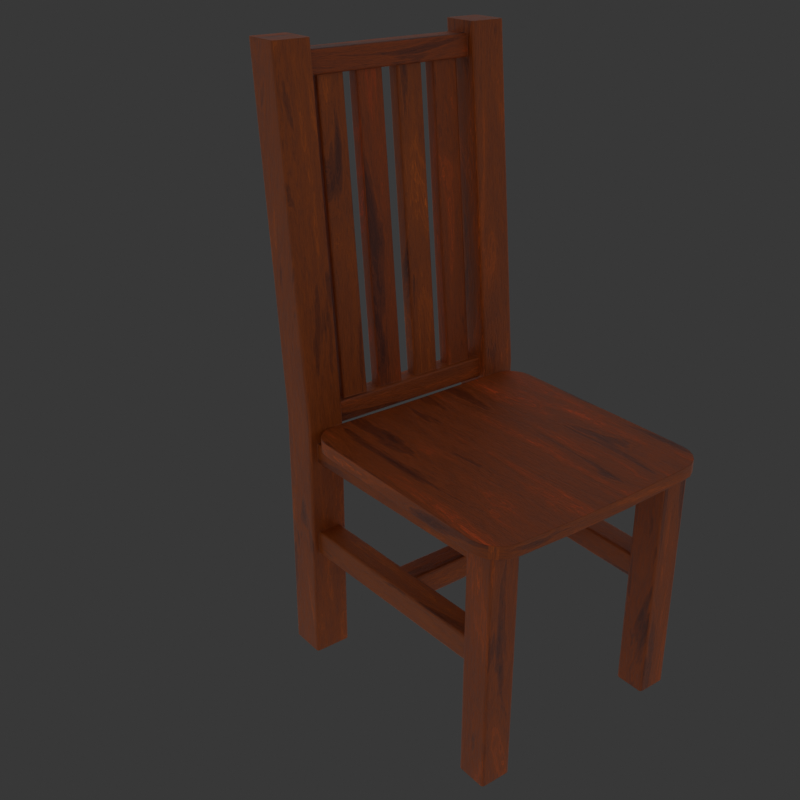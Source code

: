 # Source: chair.blend  (saved by Blender 4.2.66; exported with 4.5.12 LTS)
import bpy
from mathutils import Matrix  # noqa: F401  (used for matrix-valued properties, if any)

bpy.ops.wm.read_factory_settings(use_empty=True)
scene = bpy.context.scene
scene.name = 'Scene'

# ---- collections
col_lighting = bpy.data.collections.new('Lighting'); scene.collection.children.link(col_lighting)
col_cameras = bpy.data.collections.new('Cameras'); scene.collection.children.link(col_cameras)
col_backdrops___reference = bpy.data.collections.new('Backdrops / Reference'); scene.collection.children.link(col_backdrops___reference)
col_control = bpy.data.collections.new('Control'); scene.collection.children.link(col_control)
col_scene = bpy.data.collections.new('Scene'); scene.collection.children.link(col_scene)

# ---- images (referenced by path relative to the original .blend; pixels are not part of the script)
import os
ASSET_DIR = os.environ.get("B2B_ASSET_DIR", "")  # directory of the original .blend (textures are referenced by path, not embedded)
HERE = os.path.dirname(os.path.abspath(__file__))  # packed textures are extracted next to this script under _unpacked/

def load_image(name, relpath, width, height, colorspace="sRGB"):
    """Load a texture the original file referenced (path relative to the .blend, or extracted next to this script)."""
    p = next((c for c in (os.path.join(HERE, relpath), os.path.join(ASSET_DIR, relpath)) if relpath and os.path.exists(c)), "")
    if p:
        img = bpy.data.images.load(p, check_existing=True)
        img.name = name
    else:  # same state as the original file: an image datablock whose file is absent (Cycles renders it pink)
        img = bpy.data.images.new(name, width, height)
        img.source = "FILE"
        img.filepath = "//" + (relpath or name)
    img.colorspace_settings.name = colorspace
    return img
img_chair_albedo_png = load_image('chair_albedo.png', 'chair_albedo.png', 1024, 1024, 'sRGB')
img_chair_roughness_png = load_image('chair_roughness.png', 'chair_roughness.png', 1024, 1024, 'sRGB')
img_chair_occlusion_png = load_image('chair_occlusion.png', 'chair_occlusion.png', 1024, 1024, 'sRGB')
img_chair_normal_png = load_image('chair_normal.png', 'chair_normal.png', 1024, 1024, 'Non-Color')

# ---- materials (node trees are filled in below, after node groups)
mat_acasia_wood = bpy.data.materials.new('Acasia Wood')

# ---- node groups
ng_acasia_wood = bpy.data.node_groups.new('Acasia Wood', 'ShaderNodeTree')
_s = ng_acasia_wood.interface.new_socket(name='BSDF', in_out='OUTPUT', socket_type='NodeSocketShader')
_s = ng_acasia_wood.interface.new_socket(name='Base Color', in_out='OUTPUT', socket_type='NodeSocketColor')
_s.default_value = (0.0, 0.0, 0.0, 0.0)
_s = ng_acasia_wood.interface.new_socket(name='Roughness', in_out='OUTPUT', socket_type='NodeSocketFloat')
_s = ng_acasia_wood.interface.new_socket(name='Normal', in_out='OUTPUT', socket_type='NodeSocketVector')
_s = ng_acasia_wood.interface.new_socket(name='Scale', in_out='INPUT', socket_type='NodeSocketFloat')
_s.default_value = 1.0
_s.min_value = -1e+04
_s.max_value = 1e+04
_s = ng_acasia_wood.interface.new_socket(name='Roughness Min', in_out='INPUT', socket_type='NodeSocketFloat')
_s.default_value = 0.26
_s.min_value = -1e+04
_s.max_value = 1e+04
_s = ng_acasia_wood.interface.new_socket(name='Roughness Max', in_out='INPUT', socket_type='NodeSocketFloat')
_s.default_value = 0.64
_s.min_value = -1e+04
_s.max_value = 1e+04
_s = ng_acasia_wood.interface.new_socket(name='Seed', in_out='INPUT', socket_type='NodeSocketFloat')
_s.min_value = -1000.0
_s.max_value = 1000.0
_N = ng_acasia_wood.nodes; _L = ng_acasia_wood.links
n0 = _N.new('NodeReroute'); n0.name = 'Reroute'; n0.location = (-1431, -368)
n0.width = 16
n0.socket_idname = 'NodeSocketVector'
n1 = _N.new('ShaderNodeMix'); n1.name = 'Mix.008'; n1.location = (683, -6)
n1.data_type = 'RGBA'
n1.blend_type = 'MULTIPLY'
n1.inputs[0].default_value = 1.0
n2 = _N.new('ShaderNodeVectorMath'); n2.name = 'Vector Math.025'; n2.location = (-661, -106)
n2.operation = 'MULTIPLY'
n2.inputs[1].default_value = (50.0, 1.0, 1.0)
n3 = _N.new('ShaderNodeTexNoise'); n3.name = 'Noise Texture.001'; n3.location = (-381, -86)
n3.inputs[2].default_value = 20.0
n3.inputs[4].default_value = 0.4333
n3.inputs[8].default_value = 1.2
n4 = _N.new('ShaderNodeBump'); n4.name = 'Bump.001'; n4.location = (908, -53)
n4.inputs[0].default_value = 0.2
n4.inputs[2].default_value = 1.0
n5 = _N.new('ShaderNodeMix'); n5.name = 'Mix.004'; n5.location = (-135, 268)
n5.data_type = 'RGBA'
n5.inputs[0].default_value = 0.87
n6 = _N.new('ShaderNodeValToRGB'); n6.name = 'ColorRamp.001'; n6.location = (-173, -1)
while len(n6.color_ramp.elements) > 1: n6.color_ramp.elements.remove(n6.color_ramp.elements[-1])
n6.color_ramp.elements[0].position = 0.4545; n6.color_ramp.elements[0].color = (1.0, 1.0, 1.0, 1.0)
_e = n6.color_ramp.elements.new(0.6818); _e.color = (0.0, 0.0, 0.0, 1.0)
n7 = _N.new('ShaderNodeMix'); n7.name = 'Mix.007'; n7.location = (759, 347)
n7.data_type = 'RGBA'
n7.blend_type = 'MULTIPLY'
n7.inputs[0].default_value = 0.5083
n8 = _N.new('ShaderNodeTexNoise'); n8.name = 'Noise Texture'; n8.location = (-880, 90)
n8.noise_dimensions = '4D'
n8.inputs[2].default_value = 7.0
n8.inputs[3].default_value = 7.8
n8.inputs[4].default_value = 0.55
n8.inputs[8].default_value = 1.2
n9 = _N.new('ShaderNodeTexNoise'); n9.name = 'Musgrave Texture'; n9.location = (-539, 298)
n9.width = 150
n9.normalize = False
n9.inputs[3].default_value = 4.0
n9.inputs[4].default_value = 0.9561
n10 = _N.new('ShaderNodeBsdfPrincipled'); n10.name = 'Principled BSDF.001'; n10.location = (1289, 323)
n10.distribution = 'GGX'
n10.subsurface_method = 'RANDOM_WALK_SKIN'
n10.inputs[3].default_value = 1.45
n10.inputs[27].default_value = (0.0, 0.0, 0.0, 1.0)
n10.inputs[28].default_value = 1.0
n11 = _N.new('ShaderNodeVectorMath'); n11.name = 'Vector Math.024'; n11.location = (-1311, 53)
n11.operation = 'MULTIPLY'
n11.inputs[1].default_value = (1.0, 0.15, 0.15)
n12 = _N.new('ShaderNodeVectorMath'); n12.name = 'Vector Math.014'; n12.location = (-1091, 68)
n12.inputs[1].default_value = (3.63, 3.73, 12.43)
n13 = _N.new('NodeGroupOutput'); n13.name = 'Group Output'; n13.location = (1736, 0)
n14 = _N.new('ShaderNodeVectorMath'); n14.name = 'Vector Math'; n14.location = (-1641, -273)
n14.operation = 'SCALE'
n15 = _N.new('ShaderNodeMapRange'); n15.name = 'Map Range.002'; n15.location = (960, 200)
n16 = _N.new('ShaderNodeMath'); n16.name = 'Math'; n16.location = (754, -236)
n16.operation = 'DIVIDE'
n16.inputs[0].default_value = 0.1
n17 = _N.new('ShaderNodeHueSaturation'); n17.name = 'Hue Saturation Value'; n17.location = (958, 383)
n17.inputs[1].default_value = 1.3
n18 = _N.new('ShaderNodeValToRGB'); n18.name = 'ColorRamp'; n18.location = (153, 431)
n18.color_ramp.interpolation = 'EASE'
while len(n18.color_ramp.elements) > 1: n18.color_ramp.elements.remove(n18.color_ramp.elements[-1])
n18.color_ramp.elements[0].position = 0.0; n18.color_ramp.elements[0].color = (0.08022, 0.0379, 0.02519, 1.0)
_e = n18.color_ramp.elements.new(0.185); _e.color = (0.09459, 0.0189, 0.008305, 1.0)
_e = n18.color_ramp.elements.new(0.4752); _e.color = (0.3115, 0.0679, 0.01965, 1.0)
_e = n18.color_ramp.elements.new(0.7871); _e.color = (0.95, 0.1317, 0.05073, 1.0)
n19 = _N.new('NodeGroupInput'); n19.name = 'Group Input'; n19.location = (-1966, -239)
n20 = _N.new('ShaderNodeValToRGB'); n20.name = 'ColorRamp.002'; n20.location = (153, 658)
n20.color_ramp.interpolation = 'EASE'
while len(n20.color_ramp.elements) > 1: n20.color_ramp.elements.remove(n20.color_ramp.elements[-1])
n20.color_ramp.elements[0].position = 0.0; n20.color_ramp.elements[0].color = (0.08022, 0.03955, 0.02519, 1.0)
_e = n20.color_ramp.elements.new(0.185); _e.color = (0.12, 0.02727, 0.01054, 1.0)
_e = n20.color_ramp.elements.new(0.4752); _e.color = (0.3515, 0.0865, 0.02217, 1.0)
_e = n20.color_ramp.elements.new(0.7871); _e.color = (1.0, 0.278, 0.05, 1.0)
n21 = _N.new('ShaderNodeMix'); n21.name = 'Mix'; n21.location = (569, 663)
n21.data_type = 'RGBA'
n22 = _N.new('NodeReroute'); n22.name = 'Reroute.001'; n22.location = (50, 406)
n22.width = 16
n23 = _N.new('ShaderNodeBevel'); n23.name = 'Bevel'; n23.location = (935, -244)
n23.samples = 32
n23.inputs[0].default_value = 0.0025
n24 = _N.new('ShaderNodeNewGeometry'); n24.name = 'Geometry'; n24.location = (281, 948)
n25 = _N.new('ShaderNodeTexCoord'); n25.name = 'Texture Coordinate'; n25.location = (-1929, 22)
_L.new(n14.outputs[0], n0.inputs[0])
_L.new(n12.outputs[0], n8.inputs[0])
_L.new(n8.outputs[0], n9.inputs[0])
_L.new(n9.outputs[0], n5.inputs[6])
_L.new(n8.outputs[0], n5.inputs[7])
_L.new(n0.outputs[0], n11.inputs[0])
_L.new(n22.outputs[0], n18.inputs[0])
_L.new(n17.outputs[0], n10.inputs[0])
_L.new(n2.outputs[0], n3.inputs[0])
_L.new(n0.outputs[0], n2.inputs[0])
_L.new(n3.outputs[0], n6.inputs[0])
_L.new(n6.outputs[0], n7.inputs[7])
_L.new(n1.outputs[2], n4.inputs[3])
_L.new(n4.outputs[0], n10.inputs[5])
_L.new(n5.outputs[2], n1.inputs[6])
_L.new(n6.outputs[0], n1.inputs[7])
_L.new(n15.outputs[0], n10.inputs[2])
_L.new(n1.outputs[2], n15.inputs[0])
_L.new(n11.outputs[0], n12.inputs[0])
_L.new(n19.outputs[0], n14.inputs[3])
_L.new(n19.outputs[1], n15.inputs[3])
_L.new(n19.outputs[2], n15.inputs[4])
_L.new(n19.outputs[0], n16.inputs[1])
_L.new(n16.outputs[0], n4.inputs[1])
_L.new(n10.outputs[0], n13.inputs[0])
_L.new(n7.outputs[2], n17.inputs[4])
_L.new(n19.outputs[3], n8.inputs[1])
_L.new(n18.outputs[0], n21.inputs[7])
_L.new(n21.outputs[2], n7.inputs[6])
_L.new(n20.outputs[0], n21.inputs[6])
_L.new(n22.outputs[0], n20.inputs[0])
_L.new(n5.outputs[2], n22.inputs[0])
_L.new(n17.outputs[0], n13.inputs[1])
_L.new(n15.outputs[0], n13.inputs[2])
_L.new(n23.outputs[0], n4.inputs[4])
_L.new(n4.outputs[0], n13.inputs[3])
_L.new(n24.outputs[8], n21.inputs[0])
_L.new(n25.outputs[2], n14.inputs[0])
n13.is_active_output = True
ng_custom_sky = bpy.data.node_groups.new('Custom Sky', 'ShaderNodeTree')
_s = ng_custom_sky.interface.new_socket(name='Shader', in_out='OUTPUT', socket_type='NodeSocketShader')
_s = ng_custom_sky.interface.new_socket(name='Lighting Color', in_out='INPUT', socket_type='NodeSocketColor')
_s.default_value = (1.0, 1.0, 1.0, 1.0)
_s.hide_value = True
_s = ng_custom_sky.interface.new_socket(name='Lighting Strength', in_out='INPUT', socket_type='NodeSocketFloat')
_s.default_value = 0.125
_s.min_value = -100.0
_s.max_value = 100.0
_s = ng_custom_sky.interface.new_socket(name='Fac Unique Onscreen BG ', in_out='INPUT', socket_type='NodeSocketFloat')
_s.default_value = 1.0
_s.min_value = 0.0
_s.max_value = 2.0
_s = ng_custom_sky.interface.new_socket(name='Onscreen Color', in_out='INPUT', socket_type='NodeSocketColor')
_s.default_value = (0.03956, 0.03956, 0.03956, 1.0)
_s = ng_custom_sky.interface.new_socket(name='Onscreen Strength', in_out='INPUT', socket_type='NodeSocketFloat')
_s.default_value = 1.0
_s.min_value = 0.0
_s.max_value = 1.0
_N = ng_custom_sky.nodes; _L = ng_custom_sky.links
n0 = _N.new('NodeFrame'); n0.name = 'Frame.001'; n0.location = (-540, 600)
n0.label = '"Unique Onscreen Background > 1" Logic'
n0.width = 563
n1 = _N.new('NodeGroupOutput'); n1.name = 'Group Output'; n1.location = (300, 20)
n2 = _N.new('ShaderNodeMixShader'); n2.name = 'Mix Shader'; n2.location = (60, 60)
n3 = _N.new('NodeGroupInput'); n3.name = 'Group Input'; n3.location = (-340, 40)
n4 = _N.new('ShaderNodeBackground'); n4.name = 'Background'; n4.location = (-120, 60)
n5 = _N.new('ShaderNodeBackground'); n5.name = 'Background.001'; n5.location = (-120, -40)
n5.label = 'Onscreen Background'
n6 = _N.new('ShaderNodeLightPath'); n6.name = 'Light Path.001'; n6.location = (30, -390)
n7 = _N.new('ShaderNodeLightPath'); n7.name = 'Light Path'; n7.location = (30, -330)
n8 = _N.new('ShaderNodeMath'); n8.name = 'Math.001'; n8.location = (190, -290)
n8.use_clamp = True
n9 = _N.new('ShaderNodeMath'); n9.name = 'Math.002'; n9.location = (210, -30)
n9.operation = 'GREATER_THAN'
n9.use_clamp = True
n9.inputs[1].default_value = 1.0
n10 = _N.new('ShaderNodeLightPath'); n10.name = 'Light Path.002'; n10.location = (43, -244)
n11 = _N.new('ShaderNodeMix'); n11.name = 'Mix.001'; n11.location = (389, -94)
n12 = _N.new('ShaderNodeMath'); n12.name = 'Math'; n12.location = (393, -301)
n12.operation = 'MULTIPLY'
n13 = _N.new('NodeGroupInput'); n13.name = 'Group Input.001'; n13.location = (60, -30)
n6.parent = n0
n7.parent = n0
n8.parent = n0
n9.parent = n0
n10.parent = n0
n11.parent = n0
n12.parent = n0
n13.parent = n0
_L.new(n5.outputs[0], n2.inputs[2])
_L.new(n4.outputs[0], n2.inputs[1])
_L.new(n3.outputs[0], n4.inputs[0])
_L.new(n2.outputs[0], n1.inputs[0])
_L.new(n12.outputs[0], n2.inputs[0])
_L.new(n3.outputs[2], n12.inputs[1])
_L.new(n3.outputs[1], n4.inputs[1])
_L.new(n3.outputs[3], n5.inputs[0])
_L.new(n3.outputs[4], n5.inputs[1])
_L.new(n7.outputs[0], n8.inputs[0])
_L.new(n6.outputs[5], n8.inputs[1])
_L.new(n13.outputs[2], n9.inputs[0])
_L.new(n9.outputs[0], n11.inputs[0])
_L.new(n10.outputs[0], n11.inputs[2])
_L.new(n8.outputs[0], n11.inputs[3])
_L.new(n11.outputs[0], n12.inputs[0])
n1.is_active_output = True
ng_smooth_by_angle = bpy.data.node_groups.new('Smooth by Angle', 'GeometryNodeTree')
_s = ng_smooth_by_angle.interface.new_socket(name='Mesh', in_out='OUTPUT', socket_type='NodeSocketGeometry')
_s = ng_smooth_by_angle.interface.new_socket(name='Mesh', in_out='INPUT', socket_type='NodeSocketGeometry')
_s = ng_smooth_by_angle.interface.new_socket(name='Angle', in_out='INPUT', socket_type='NodeSocketFloat')
_s.subtype = 'ANGLE'
_s.default_value = 0.5236
_s.min_value = 0.0
_s.max_value = 3.142
_s.description = 'Maximum face angle for smooth edges'
_s = ng_smooth_by_angle.interface.new_socket(name='Ignore Sharpness', in_out='INPUT', socket_type='NodeSocketBool')
_s.force_non_field = True
ng_smooth_by_angle.description = 'Set the sharpness of mesh edges based on the angle between the neighboring faces'
ng_smooth_by_angle.is_modifier = True
_N = ng_smooth_by_angle.nodes; _L = ng_smooth_by_angle.links
n0 = _N.new('GeometryNodeSetShadeSmooth'); n0.name = 'Set Shade Smooth'; n0.location = (120, -80)
n0.domain = 'EDGE'
n1 = _N.new('GeometryNodeSetShadeSmooth'); n1.name = 'Set Shade Smooth.001'; n1.location = (300, -80)
n2 = _N.new('NodeGroupOutput'); n2.name = 'Group Output'; n2.location = (480, -80)
n3 = _N.new('GeometryNodeInputMeshEdgeAngle'); n3.name = 'Edge Angle'; n3.location = (-440, -240)
n4 = _N.new('NodeGroupInput'); n4.name = 'Group Input'; n4.location = (-80, -80)
n5 = _N.new('GeometryNodeInputEdgeSmooth'); n5.name = 'Is Edge Smooth'; n5.location = (-260, -120)
n6 = _N.new('GeometryNodeInputShadeSmooth'); n6.name = 'Is Shade Smooth'; n6.location = (-440, -397)
n7 = _N.new('FunctionNodeCompare'); n7.name = 'Compare'; n7.location = (-260, -260)
n7.operation = 'LESS_EQUAL'
n7.inputs[6].default_value = (0.0, 0.0, 0.0, 0.0)
n7.inputs[7].default_value = (0.0, 0.0, 0.0, 0.0)
n8 = _N.new('FunctionNodeBooleanMath'); n8.name = 'Boolean Math.001'; n8.location = (-80, -260)
n9 = _N.new('NodeGroupInput'); n9.name = 'Group Input.001'; n9.location = (-440, -329)
n10 = _N.new('NodeGroupInput'); n10.name = 'Group Input.002'; n10.location = (-259, -189)
n11 = _N.new('FunctionNodeBooleanMath'); n11.name = 'Boolean Math'; n11.location = (-80, -149)
n11.operation = 'OR'
n12 = _N.new('FunctionNodeBooleanMath'); n12.name = 'Boolean Math.002'; n12.location = (-260, -380)
n12.operation = 'OR'
n13 = _N.new('NodeGroupInput'); n13.name = 'Group Input.003'; n13.location = (-440, -460)
_L.new(n3.outputs[0], n7.inputs[0])
_L.new(n1.outputs[0], n2.inputs[0])
_L.new(n9.outputs[1], n7.inputs[1])
_L.new(n7.outputs[0], n8.inputs[0])
_L.new(n4.outputs[0], n0.inputs[0])
_L.new(n0.outputs[0], n1.inputs[0])
_L.new(n8.outputs[0], n0.inputs[2])
_L.new(n10.outputs[2], n11.inputs[1])
_L.new(n5.outputs[0], n11.inputs[0])
_L.new(n11.outputs[0], n0.inputs[1])
_L.new(n13.outputs[2], n12.inputs[1])
_L.new(n6.outputs[0], n12.inputs[0])
_L.new(n12.outputs[0], n8.inputs[1])
n2.is_active_output = True

# ---- material node trees
mat_acasia_wood.use_nodes = True; mat_acasia_wood.node_tree.nodes.clear()
_N = mat_acasia_wood.node_tree.nodes; _L = mat_acasia_wood.node_tree.links
n0 = _N.new('ShaderNodeGroup'); n0.name = 'Group.006'; n0.location = (0, 1100)
n0.width = 208
n0.node_tree = ng_acasia_wood
n0.inputs[0].default_value = 5.0
n0.inputs[1].default_value = 0.4
n0.inputs[2].default_value = 0.9
n0.inputs[3].default_value = 0.0
n1 = _N.new('ShaderNodeOutputMaterial'); n1.name = 'Material Output.001'; n1.location = (380, 1020)
n2 = _N.new('ShaderNodeTexImage'); n2.name = 'Image Texture'; n2.location = (-460, 800)
n2.hide = True
n2.image = img_chair_albedo_png
n3 = _N.new('ShaderNodeTexImage'); n3.name = 'Image Texture.001'; n3.location = (-460, 760)
n3.hide = True
n3.image = img_chair_roughness_png
n4 = _N.new('ShaderNodeTexImage'); n4.name = 'Image Texture.002'; n4.location = (-460, 720)
n4.hide = True
n4.image = img_chair_occlusion_png
n5 = _N.new('ShaderNodeTexImage'); n5.name = 'Image Texture.003'; n5.location = (-460, 680)
n5.hide = True
n5.image = img_chair_normal_png
n6 = _N.new('ShaderNodeBsdfPrincipled'); n6.name = 'Principled BSDF.001'; n6.location = (0, 860)
n7 = _N.new('ShaderNodeNormalMap'); n7.name = 'Normal Map'; n7.location = (-180, 640)
_L.new(n2.outputs[0], n6.inputs[0])
_L.new(n3.outputs[0], n6.inputs[2])
_L.new(n5.outputs[0], n7.inputs[1])
_L.new(n7.outputs[0], n6.inputs[5])
_L.new(n0.outputs[0], n1.inputs[0])
n1.is_active_output = True

# ---- world
world_world = bpy.data.worlds.new('World'); scene.world = world_world
world_world.use_nodes = True; world_world.node_tree.nodes.clear()
_N = world_world.node_tree.nodes; _L = world_world.node_tree.links
n0 = _N.new('ShaderNodeOutputWorld'); n0.name = 'World Output'; n0.location = (220, 280)
n1 = _N.new('ShaderNodeMix'); n1.name = 'Mix.001'; n1.location = (-40, 360)
n1.label = '0 = OFF'
n1.width = 100
n1.hide = True
n2 = _N.new('ShaderNodeMix'); n2.name = 'Mix.002'; n2.location = (80, 360)
n2.label = '1 = ON'
n2.width = 100
n2.hide = True
n3 = _N.new('ShaderNodeMix'); n3.name = 'Mix.003'; n3.location = (-40, 320)
n3.label = '2 = ON & AFFECTS REFLECTIONS'
n3.width = 228
n3.hide = True
n4 = _N.new('ShaderNodeMix'); n4.name = 'Mix'; n4.location = (-40, 400)
n4.label = 'Mix Unique Onscreen VALUE KEY'
n4.width = 228
n4.hide = True
n5 = _N.new('ShaderNodeGroup'); n5.name = 'Group'; n5.location = (-40, 280)
n5.width = 220
n5.node_tree = ng_custom_sky
n5.inputs[0].default_value = (1.0, 1.0, 1.0, 1.0)
n5.inputs[1].default_value = 0.25
n5.inputs[2].default_value = 1.0
n5.inputs[3].default_value = (0.03956, 0.03956, 0.03956, 1.0)
n5.inputs[4].default_value = 1.0
_L.new(n5.outputs[0], n0.inputs[0])
n0.is_active_output = True
world_world.color = (0.05088, 0.05088, 0.05088)
world_world.use_sun_shadow = False
world_world.sun_shadow_jitter_overblur = 0.0

# ---- cameras
cam_camera = bpy.data.cameras.new('Camera')
cam_camera.show_background_images = True

# ---- lights
light_point = bpy.data.lights.new('Point', 'POINT')
light_point.shadow_soft_size = 0.025

# ---- meshes
me_basic_wood_chair = bpy.data.meshes.new('basic wood chair')
me_basic_wood_chair.from_pydata([(-0.144, 0.2241, 4.768e-08), (-0.14, 0.2201, 4.768e-08), (-0.1412, 0.2229, 4.768e-08), (-0.2, 0.2201, 4.768e-08), (-0.196, 0.2241, 4.768e-08), (-0.1988, 0.2229, 4.768e-08), (-0.14, 0.1681, 4.768e-08), (-0.144, 0.1641, 4.768e-08), (-0.1412, 0.1653, 4.768e-08), (-0.196, 0.1641, 4.768e-08), (-0.2, 0.1681, 4.768e-08), (-0.1988, 0.1653, 4.768e-08), (-0.144, 0.1641, 0.4036), (-0.14, 0.1681, 0.4036), (-0.1412, 0.1653, 0.4036), (-0.14, 0.2201, 0.4036), (-0.144, 0.2241, 0.4036), (-0.1412, 0.2229, 0.4036), (-0.2, 0.2201, 0.4036), (-0.196, 0.2241, 0.4036), (-0.1988, 0.2229, 0.4036), (-0.196, 0.1641, 0.4036), (-0.2, 0.1681, 0.4036), (-0.1988, 0.1653, 0.4036), (-0.2, 0.2215, 0.9374), (-0.196, 0.2175, 0.9374), (-0.1988, 0.2187, 0.9374), (-0.196, 0.2775, 0.9374), (-0.2, 0.2735, 0.9374), (-0.1988, 0.2763, 0.9374), (-0.14, 0.2735, 0.9374), (-0.144, 0.2775, 0.9374), (-0.1412, 0.2763, 0.9374), (-0.144, 0.2175, 0.9374), (-0.14, 0.2215, 0.9374), (-0.1412, 0.2187, 0.9374), (-0.08335, 0.207, 0.4207), (-0.07935, 0.203, 0.4207), (-0.08052, 0.2058, 0.4207), (-0.1237, 0.203, 0.4207), (-0.1197, 0.207, 0.4207), (-0.1225, 0.2058, 0.4207), (-0.07935, 0.1886, 0.4207), (-0.08335, 0.1846, 0.4207), (-0.08052, 0.1858, 0.4207), (-0.1197, 0.1846, 0.4207), (-0.1237, 0.1886, 0.4207), (-0.1225, 0.1858, 0.4207), (-0.08335, 0.2317, 0.8913), (-0.07935, 0.2357, 0.8913), (-0.08052, 0.2328, 0.8913), (-0.07935, 0.2501, 0.8913), (-0.08335, 0.2541, 0.8913), (-0.08052, 0.2529, 0.8913), (-0.1197, 0.2541, 0.8913), (-0.1237, 0.2501, 0.8913), (-0.1225, 0.2529, 0.8913), (-0.1237, 0.2357, 0.8913), (-0.1197, 0.2317, 0.8913), (-0.1225, 0.2328, 0.8913), (-0.0169, 0.207, 0.4207), (-0.0129, 0.203, 0.4207), (-0.01407, 0.2058, 0.4207), (-0.05721, 0.203, 0.4207), (-0.05321, 0.207, 0.4207), (-0.05604, 0.2058, 0.4207), (-0.0129, 0.1886, 0.4207), (-0.0169, 0.1846, 0.4207), (-0.01407, 0.1858, 0.4207), (-0.05321, 0.1846, 0.4207), (-0.05721, 0.1886, 0.4207), (-0.05604, 0.1858, 0.4207), (-0.0169, 0.2317, 0.8913), (-0.0129, 0.2357, 0.8913), (-0.01407, 0.2328, 0.8913), (-0.0129, 0.2501, 0.8913), (-0.0169, 0.2541, 0.8913), (-0.01407, 0.2529, 0.8913), (-0.05321, 0.2541, 0.8913), (-0.05721, 0.2501, 0.8913), (-0.05604, 0.2529, 0.8913), (-0.05721, 0.2357, 0.8913), (-0.05321, 0.2317, 0.8913), (-0.05604, 0.2328, 0.8913), (0.14, 0.2201, 4.768e-08), (0.144, 0.2241, 4.768e-08), (0.1412, 0.2229, 4.768e-08), (0.196, 0.2241, 4.768e-08), (0.2, 0.2201, 4.768e-08), (0.1988, 0.2229, 4.768e-08), (0.144, 0.1641, 4.768e-08), (0.14, 0.1681, 4.768e-08), (0.1412, 0.1653, 4.768e-08), (0.2, 0.1681, 4.768e-08), (0.196, 0.1641, 4.768e-08), (0.1988, 0.1653, 4.768e-08), (0.14, 0.1681, 0.4036), (0.144, 0.1641, 0.4036), (0.1412, 0.1653, 0.4036), (0.144, 0.2241, 0.4036), (0.14, 0.2201, 0.4036), (0.1412, 0.2229, 0.4036), (0.196, 0.2241, 0.4036), (0.2, 0.2201, 0.4036), (0.1988, 0.2229, 0.4036), (0.2, 0.1681, 0.4036), (0.196, 0.1641, 0.4036), (0.1988, 0.1653, 0.4036), (0.196, 0.2175, 0.9374), (0.2, 0.2215, 0.9374), (0.1988, 0.2187, 0.9374), (0.2, 0.2735, 0.9374), (0.196, 0.2775, 0.9374), (0.1988, 0.2763, 0.9374), (0.144, 0.2775, 0.9374), (0.14, 0.2735, 0.9374), (0.1412, 0.2763, 0.9374), (0.14, 0.2215, 0.9374), (0.144, 0.2175, 0.9374), (0.1412, 0.2187, 0.9374), (0.07935, 0.203, 0.4207), (0.08335, 0.207, 0.4207), (0.08052, 0.2058, 0.4207), (0.1197, 0.207, 0.4207), (0.1237, 0.203, 0.4207), (0.1225, 0.2058, 0.4207), (0.08335, 0.1846, 0.4207), (0.07935, 0.1886, 0.4207), (0.08052, 0.1858, 0.4207), (0.1237, 0.1886, 0.4207), (0.1197, 0.1846, 0.4207), (0.1225, 0.1858, 0.4207), (0.07935, 0.2357, 0.8913), (0.08335, 0.2317, 0.8913), (0.08052, 0.2328, 0.8913), (0.08335, 0.2541, 0.8913), (0.07935, 0.2501, 0.8913), (0.08052, 0.2529, 0.8913), (0.1237, 0.2501, 0.8913), (0.1197, 0.2541, 0.8913), (0.1225, 0.2529, 0.8913), (0.1197, 0.2317, 0.8913), (0.1237, 0.2357, 0.8913), (0.1225, 0.2328, 0.8913), (0.0129, 0.203, 0.4207), (0.0169, 0.207, 0.4207), (0.01407, 0.2058, 0.4207), (0.05321, 0.207, 0.4207), (0.05721, 0.203, 0.4207), (0.05604, 0.2058, 0.4207), (0.0169, 0.1846, 0.4207), (0.0129, 0.1886, 0.4207), (0.01407, 0.1858, 0.4207), (0.05721, 0.1886, 0.4207), (0.05321, 0.1846, 0.4207), (0.05604, 0.1858, 0.4207), (0.0129, 0.2357, 0.8913), (0.0169, 0.2317, 0.8913), (0.01407, 0.2328, 0.8913), (0.0169, 0.2541, 0.8913), (0.0129, 0.2501, 0.8913), (0.01407, 0.2529, 0.8913), (0.05721, 0.2501, 0.8913), (0.05321, 0.2541, 0.8913), (0.05604, 0.2529, 0.8913), (0.05321, 0.2317, 0.8913), (0.05721, 0.2357, 0.8913), (0.05604, 0.2328, 0.8913), (-0.05, 0.1641, 0.3913), (-0.15, 0.1641, 0.3925), (-0.15, -0.2359, 0.3922), (-0.05, -0.2359, 0.3891), (-0.15, 0.1641, 0.3725), (-0.05, 0.1641, 0.3713), (-0.15, -0.2359, 0.3722), (-0.05, -0.2359, 0.3691), (-0.2, -0.0359, 0.3936), (-0.05, -0.0359, 0.3914), (-0.15, -0.0359, 0.3925), (-0.2, -0.0359, 0.3736), (-0.05, -0.0359, 0.3714), (-0.15, -0.0359, 0.3725), (-0.2, -0.1692, 0.3936), (-0.05, -0.1692, 0.3897), (-0.15, -0.1692, 0.3924), (-0.2, -0.1692, 0.3736), (-0.05, -0.1692, 0.3697), (-0.15, -0.1692, 0.3724), (-0.2, 0.1211, 0.3936), (-0.1703, 0.162, 0.393), (-0.1823, 0.1559, 0.3933), (-0.1918, 0.1464, 0.3935), (-0.1979, 0.1344, 0.3936), (-0.2, -0.1929, 0.3936), (-0.1979, -0.2062, 0.3936), (-0.1918, -0.2182, 0.3934), (-0.1823, -0.2277, 0.3931), (-0.1703, -0.2338, 0.3928), (-0.2, 0.1211, 0.3736), (-0.1979, 0.1344, 0.3736), (-0.1918, 0.1464, 0.3735), (-0.1823, 0.1559, 0.3733), (-0.1703, 0.162, 0.373), (-0.2, -0.1929, 0.3736), (-0.1703, -0.2338, 0.3727), (-0.1823, -0.2277, 0.3731), (-0.1918, -0.2182, 0.3734), (-0.1979, -0.2062, 0.3736), (0.05, 0.1641, 0.3913), (0.15, 0.1641, 0.3925), (0.15, -0.2359, 0.3922), (0.05, -0.2359, 0.3891), (0.15, 0.1641, 0.3725), (0.05, 0.1641, 0.3713), (0.15, -0.2359, 0.3722), (0.05, -0.2359, 0.3691), (0.2, -0.0359, 0.3936), (0.05, -0.0359, 0.3914), (0.15, -0.0359, 0.3925), (0.2, -0.0359, 0.3736), (0.05, -0.0359, 0.3714), (0.15, -0.0359, 0.3725), (0.2, -0.1692, 0.3936), (0.05, -0.1692, 0.3897), (0.15, -0.1692, 0.3924), (0.2, -0.1692, 0.3736), (0.05, -0.1692, 0.3697), (0.15, -0.1692, 0.3724), (0.2, 0.1211, 0.3936), (0.1703, 0.162, 0.393), (0.1823, 0.1559, 0.3933), (0.1918, 0.1464, 0.3935), (0.1979, 0.1344, 0.3936), (0.2, -0.1929, 0.3936), (0.1979, -0.2062, 0.3936), (0.1918, -0.2182, 0.3934), (0.1823, -0.2277, 0.3931), (0.1703, -0.2338, 0.3928), (0.2, 0.1211, 0.3736), (0.1979, 0.1344, 0.3736), (0.1918, 0.1464, 0.3735), (0.1823, 0.1559, 0.3733), (0.1703, 0.162, 0.373), (0.2, -0.1929, 0.3736), (0.1703, -0.2338, 0.3727), (0.1823, -0.2277, 0.3731), (0.1918, -0.2182, 0.3734), (0.1979, -0.2062, 0.3736), (0.0, -0.1692, 0.3895), (0.0, -0.2359, 0.3889), (0.0, -0.1692, 0.3695), (0.0, -0.2359, 0.3689), (0.0, 0.1641, 0.3913), (0.0, 0.1641, 0.3713), (0.0, -0.0359, 0.3714), (0.0, -0.0359, 0.3914), (-0.1572, 0.1641, 0.373), (-0.1532, 0.1641, 0.369), (-0.1543, 0.1641, 0.3718), (-0.1868, 0.1641, 0.369), (-0.1828, 0.1641, 0.373), (-0.1857, 0.1641, 0.3718), (-0.1532, 0.1641, 0.3433), (-0.1572, 0.1641, 0.3393), (-0.1543, 0.1641, 0.3405), (-0.1828, 0.1641, 0.3393), (-0.1868, 0.1641, 0.3433), (-0.1857, 0.1641, 0.3405), (-0.1472, -0.1782, 0.3393), (-0.1432, -0.1782, 0.3433), (-0.1443, -0.1782, 0.3405), (-0.1432, -0.1782, 0.369), (-0.1472, -0.1782, 0.373), (-0.1443, -0.1782, 0.3718), (-0.1728, -0.1782, 0.373), (-0.1768, -0.1782, 0.369), (-0.1757, -0.1782, 0.3718), (-0.1768, -0.1782, 0.3433), (-0.1728, -0.1782, 0.3393), (-0.1757, -0.1782, 0.3405), (-0.1405, -0.1697, 4.768e-08), (-0.1365, -0.1737, 4.768e-08), (-0.1377, -0.1708, 4.768e-08), (-0.1854, -0.1737, 4.768e-08), (-0.1814, -0.1697, 4.768e-08), (-0.1842, -0.1708, 4.768e-08), (-0.1365, -0.2145, 4.768e-08), (-0.1405, -0.2185, 4.768e-08), (-0.1377, -0.2174, 4.768e-08), (-0.1814, -0.2185, 4.768e-08), (-0.1854, -0.2145, 4.768e-08), (-0.1842, -0.2174, 4.768e-08), (-0.1405, -0.2185, 0.3729), (-0.1365, -0.2145, 0.3729), (-0.1377, -0.2174, 0.3729), (-0.1365, -0.1737, 0.3729), (-0.1405, -0.1697, 0.3729), (-0.1377, -0.1708, 0.3729), (-0.1814, -0.1697, 0.3729), (-0.1854, -0.1737, 0.3729), (-0.1842, -0.1708, 0.3729), (-0.1854, -0.2145, 0.3729), (-0.1814, -0.2185, 0.3729), (-0.1842, -0.2174, 0.3729), (-0.1858, 0.1641, 0.182), (-0.1898, 0.1641, 0.186), (-0.1886, 0.1641, 0.1832), (-0.1502, 0.1641, 0.186), (-0.1542, 0.1641, 0.182), (-0.1514, 0.1641, 0.1832), (-0.1898, 0.1641, 0.2176), (-0.1858, 0.1641, 0.2216), (-0.1886, 0.1641, 0.2205), (-0.1542, 0.1641, 0.2216), (-0.1502, 0.1641, 0.2176), (-0.1514, 0.1641, 0.2205), (-0.1767, -0.171, 0.2216), (-0.1807, -0.171, 0.2176), (-0.1796, -0.171, 0.2205), (-0.1807, -0.171, 0.186), (-0.1767, -0.171, 0.182), (-0.1796, -0.171, 0.1832), (-0.1451, -0.171, 0.182), (-0.1411, -0.171, 0.186), (-0.1423, -0.171, 0.1832), (-0.1411, -0.171, 0.2176), (-0.1451, -0.171, 0.2216), (-0.1423, -0.171, 0.2205), (-0.1451, -0.02271, 0.186), (-0.1462, 0.01688, 0.186), (-0.1451, -0.02271, 0.2176), (-0.1462, 0.01688, 0.2176), (0.1532, 0.1641, 0.369), (0.1572, 0.1641, 0.373), (0.1543, 0.1641, 0.3718), (0.1828, 0.1641, 0.373), (0.1868, 0.1641, 0.369), (0.1857, 0.1641, 0.3718), (0.1572, 0.1641, 0.3393), (0.1532, 0.1641, 0.3433), (0.1543, 0.1641, 0.3405), (0.1868, 0.1641, 0.3433), (0.1828, 0.1641, 0.3393), (0.1857, 0.1641, 0.3405), (0.1432, -0.1782, 0.3433), (0.1472, -0.1782, 0.3393), (0.1443, -0.1782, 0.3405), (0.1472, -0.1782, 0.373), (0.1432, -0.1782, 0.369), (0.1443, -0.1782, 0.3718), (0.1768, -0.1782, 0.369), (0.1728, -0.1782, 0.373), (0.1757, -0.1782, 0.3718), (0.1728, -0.1782, 0.3393), (0.1768, -0.1782, 0.3433), (0.1757, -0.1782, 0.3405), (0.1365, -0.1737, 4.768e-08), (0.1405, -0.1697, 4.768e-08), (0.1377, -0.1708, 4.768e-08), (0.1814, -0.1697, 4.768e-08), (0.1854, -0.1737, 4.768e-08), (0.1842, -0.1708, 4.768e-08), (0.1405, -0.2185, 4.768e-08), (0.1365, -0.2145, 4.768e-08), (0.1377, -0.2174, 4.768e-08), (0.1854, -0.2145, 4.768e-08), (0.1814, -0.2185, 4.768e-08), (0.1842, -0.2174, 4.768e-08), (0.1365, -0.2145, 0.3729), (0.1405, -0.2185, 0.3729), (0.1377, -0.2174, 0.3729), (0.1405, -0.1697, 0.3729), (0.1365, -0.1737, 0.3729), (0.1377, -0.1708, 0.3729), (0.1854, -0.1737, 0.3729), (0.1814, -0.1697, 0.3729), (0.1842, -0.1708, 0.3729), (0.1814, -0.2185, 0.3729), (0.1854, -0.2145, 0.3729), (0.1842, -0.2174, 0.3729), (0.1898, 0.1641, 0.186), (0.1858, 0.1641, 0.182), (0.1886, 0.1641, 0.1832), (0.1542, 0.1641, 0.182), (0.1502, 0.1641, 0.186), (0.1514, 0.1641, 0.1832), (0.1858, 0.1641, 0.2216), (0.1898, 0.1641, 0.2176), (0.1886, 0.1641, 0.2205), (0.1502, 0.1641, 0.2176), (0.1542, 0.1641, 0.2216), (0.1514, 0.1641, 0.2205), (0.1807, -0.171, 0.2176), (0.1767, -0.171, 0.2216), (0.1796, -0.171, 0.2205), (0.1767, -0.171, 0.182), (0.1807, -0.171, 0.186), (0.1796, -0.171, 0.1832), (0.1411, -0.171, 0.186), (0.1451, -0.171, 0.182), (0.1423, -0.171, 0.1832), (0.1451, -0.171, 0.2216), (0.1411, -0.171, 0.2176), (0.1423, -0.171, 0.2205), (0.1451, -0.02271, 0.186), (0.1462, 0.01688, 0.186), (0.1451, -0.02271, 0.2176), (0.1462, 0.01688, 0.2176), (0.1491, -0.02282, 0.186), (0.1502, 0.01677, 0.186), (0.1491, -0.02282, 0.2176), (0.1502, 0.01677, 0.2176), (-0.1492, -0.0187, 0.182), (-0.1491, -0.02269, 0.186), (-0.1492, -0.02152, 0.1832), (-0.1502, 0.01687, 0.186), (-0.1501, 0.01287, 0.182), (-0.1502, 0.0157, 0.1832), (-0.1491, -0.02269, 0.2176), (-0.1492, -0.0187, 0.2216), (-0.1492, -0.02152, 0.2205), (-0.1501, 0.01287, 0.2216), (-0.1502, 0.01687, 0.2176), (-0.1502, 0.0157, 0.2205), (0.1492, -0.01882, 0.182), (0.1492, -0.02164, 0.1832), (0.1501, 0.01277, 0.182), (0.1502, 0.0156, 0.1832), (0.1492, -0.01882, 0.2216), (0.1492, -0.02164, 0.2205), (0.1501, 0.01277, 0.2216), (0.1502, 0.0156, 0.2205), (-0.14, 0.2292, 0.8859), (-0.14, 0.2256, 0.8899), (-0.14, 0.2265, 0.8871), (0.14, 0.2256, 0.8899), (0.14, 0.2292, 0.8859), (0.14, 0.2265, 0.8871), (-0.14, 0.2282, 0.9161), (-0.14, 0.2326, 0.9201), (-0.14, 0.2297, 0.919), (-0.14, 0.2589, 0.9201), (-0.14, 0.2625, 0.9161), (-0.14, 0.2616, 0.919), (-0.14, 0.2598, 0.8899), (-0.14, 0.2554, 0.8859), (-0.14, 0.2584, 0.8871), (0.14, 0.2326, 0.9201), (0.14, 0.2282, 0.9161), (0.14, 0.2297, 0.919), (0.14, 0.2625, 0.9161), (0.14, 0.2589, 0.9201), (0.14, 0.2616, 0.919), (0.14, 0.2554, 0.8859), (0.14, 0.2598, 0.8899), (0.14, 0.2584, 0.8871), (-0.14, 0.2089, 0.4207), (-0.14, 0.2125, 0.4168), (-0.14, 0.2116, 0.4196), (-0.14, 0.2099, 0.3905), (-0.14, 0.2055, 0.3865), (-0.14, 0.2084, 0.3877), (-0.14, 0.1783, 0.4168), (-0.14, 0.1827, 0.4207), (-0.14, 0.1798, 0.4196), (-0.14, 0.1793, 0.3865), (-0.14, 0.1757, 0.3905), (-0.14, 0.1766, 0.3877), (0.14, 0.2125, 0.4168), (0.14, 0.2089, 0.4207), (0.14, 0.2116, 0.4196), (0.14, 0.2055, 0.3865), (0.14, 0.2099, 0.3905), (0.14, 0.2084, 0.3877), (0.14, 0.1827, 0.4207), (0.14, 0.1783, 0.4168), (0.14, 0.1798, 0.4196), (0.14, 0.1757, 0.3905), (0.14, 0.1793, 0.3865), (0.14, 0.1766, 0.3877)], [], [(6, 1, 15, 13), (16, 19, 27, 31), (21, 12, 33, 25), (0, 2, 1, 6, 8, 7, 9, 11, 10, 3, 5, 4), (9, 7, 12, 21), (3, 10, 22, 18), (27, 29, 28, 24, 26, 25, 33, 35, 34, 30, 32, 31), (36, 40, 54, 52), (18, 22, 24, 28), (13, 15, 30, 34), (42, 37, 51, 49), (60, 64, 78, 76), (45, 43, 48, 58), (39, 46, 57, 55), (66, 61, 75, 73), (69, 67, 72, 82), (63, 70, 81, 79), (85, 99, 102, 87), (91, 96, 100, 84), (99, 114, 112, 102), (106, 108, 118, 97), (84, 86, 85, 87, 89, 88, 93, 95, 94, 90, 92, 91), (94, 106, 97, 90), (88, 103, 105, 93), (111, 113, 112, 114, 116, 115, 117, 119, 118, 108, 110, 109), (121, 135, 139, 123), (103, 111, 109, 105), (96, 117, 115, 100), (127, 132, 136, 120), (145, 159, 163, 147), (130, 141, 133, 126), (124, 138, 142, 129), (151, 156, 160, 144), (154, 165, 157, 150), (148, 162, 166, 153), (13, 34, 35, 14), (14, 35, 33, 12), (16, 31, 32, 17), (17, 32, 30, 15), (9, 21, 23, 11), (11, 23, 22, 10), (6, 13, 14, 8), (8, 14, 12, 7), (0, 16, 17, 2), (2, 17, 15, 1), (3, 18, 20, 5), (5, 20, 19, 4), (18, 28, 29, 20), (20, 29, 27, 19), (21, 25, 26, 23), (23, 26, 24, 22), (39, 55, 56, 41), (41, 56, 54, 40), (45, 58, 59, 47), (47, 59, 57, 46), (42, 49, 50, 44), (44, 50, 48, 43), (36, 52, 53, 38), (38, 53, 51, 37), (63, 79, 80, 65), (65, 80, 78, 64), (69, 82, 83, 71), (71, 83, 81, 70), (66, 73, 74, 68), (68, 74, 72, 67), (60, 76, 77, 62), (62, 77, 75, 61), (97, 118, 119, 98), (98, 119, 117, 96), (100, 115, 116, 101), (101, 116, 114, 99), (93, 105, 107, 95), (95, 107, 106, 94), (90, 97, 98, 92), (92, 98, 96, 91), (84, 100, 101, 86), (86, 101, 99, 85), (87, 102, 104, 89), (89, 104, 103, 88), (102, 112, 113, 104), (104, 113, 111, 103), (105, 109, 110, 107), (107, 110, 108, 106), (123, 139, 140, 125), (125, 140, 138, 124), (129, 142, 143, 131), (131, 143, 141, 130), (126, 133, 134, 128), (128, 134, 132, 127), (120, 136, 137, 122), (122, 137, 135, 121), (147, 163, 164, 149), (149, 164, 162, 148), (153, 166, 167, 155), (155, 167, 165, 154), (150, 157, 158, 152), (152, 158, 156, 151), (144, 160, 161, 146), (146, 161, 159, 145), (0, 4, 19, 16), (237, 210, 214, 244), (250, 226, 215, 251), (175, 174, 187, 186), (249, 171, 175, 251), (173, 172, 169, 168), (175, 171, 170, 174), (184, 182, 193, 194, 195, 196, 197, 170), (172, 181, 179, 198, 199, 200, 201, 202), (173, 180, 181, 172), (252, 208, 213, 253), (253, 213, 220, 254), (188, 198, 179, 176), (435, 448, 438, 433), (468, 472, 459, 457), (471, 478, 465, 460), (450, 454, 444, 442), (447, 451, 441, 439), (262, 257, 271, 269), (182, 185, 203, 193), (168, 169, 178, 177), (255, 217, 208, 252), (187, 174, 204, 205, 206, 207, 203, 185), (181, 187, 185, 179), (219, 225, 227, 221), (229, 242, 212, 209), (180, 186, 187, 181), (176, 182, 184, 178), (218, 224, 222, 216), (178, 184, 183, 177), (211, 210, 224, 223), (216, 222, 225, 219), (265, 263, 268, 278), (256, 260, 274, 272), (284, 298, 296, 280), (259, 266, 277, 275), (281, 295, 293, 286), (287, 292, 302, 289), (290, 301, 299, 283), (280, 282, 281, 286, 288, 287, 289, 291, 290, 283, 285, 284), (325, 323, 328, 330), (307, 314, 331, 329), (305, 319, 317, 310), (304, 308, 322, 320), (311, 316, 326, 313), (193, 203, 207, 194), (194, 207, 206, 195), (195, 206, 205, 196), (196, 205, 204, 197), (189, 202, 201, 190), (190, 201, 200, 191), (191, 200, 199, 192), (192, 199, 198, 188), (169, 189, 190, 191, 192, 188, 176, 178), (226, 227, 214, 215), (208, 209, 212, 213), (211, 215, 214, 210), (224, 210, 237, 236, 235, 234, 233, 222), (212, 242, 241, 240, 239, 238, 219, 221), (213, 212, 221, 220), (228, 216, 219, 238), (339, 344, 348, 332), (222, 233, 243, 225), (208, 217, 218, 209), (227, 225, 243, 247, 246, 245, 244, 214), (254, 250, 186, 180), (221, 227, 226, 220), (248, 223, 217, 255), (217, 223, 224, 218), (342, 353, 345, 338), (333, 347, 351, 335), (359, 357, 371, 375), (336, 350, 354, 341), (356, 363, 368, 372), (362, 366, 377, 369), (365, 360, 374, 378), (356, 358, 357, 359, 361, 360, 365, 367, 366, 362, 364, 363), (402, 406, 404, 398), (384, 405, 407, 389), (387, 392, 396, 380), (381, 395, 399, 383), (390, 401, 393, 386), (233, 234, 247, 243), (234, 235, 246, 247), (235, 236, 245, 246), (236, 237, 244, 245), (229, 230, 241, 242), (230, 231, 240, 241), (231, 232, 239, 240), (232, 228, 238, 239), (209, 218, 216, 228, 232, 231, 230, 229), (477, 475, 462, 466), (249, 211, 223, 248), (183, 184, 170, 171), (179, 185, 182, 176), (171, 249, 248, 183), (183, 248, 255, 177), (220, 226, 250, 254), (177, 255, 252, 168), (173, 253, 254, 180), (168, 252, 253, 173), (211, 249, 251, 215), (186, 250, 251, 175), (259, 275, 276, 261), (261, 276, 274, 260), (265, 278, 279, 267), (267, 279, 277, 266), (262, 269, 270, 264), (264, 270, 268, 263), (256, 272, 273, 258), (258, 273, 271, 257), (289, 302, 303, 291), (291, 303, 301, 290), (283, 299, 300, 285), (285, 300, 298, 284), (280, 296, 297, 282), (282, 297, 295, 281), (286, 293, 294, 288), (288, 294, 292, 287), (304, 320, 321, 306), (306, 321, 319, 305), (324, 309, 307, 329, 328, 323), (322, 308, 309, 324), (313, 326, 327, 315), (315, 327, 325, 330, 331, 314), (310, 317, 318, 312), (312, 318, 316, 311), (335, 351, 352, 337), (337, 352, 350, 336), (341, 354, 355, 343), (343, 355, 353, 342), (338, 345, 346, 340), (340, 346, 344, 339), (332, 348, 349, 334), (334, 349, 347, 333), (365, 378, 379, 367), (367, 379, 377, 366), (359, 375, 376, 361), (361, 376, 374, 360), (356, 372, 373, 358), (358, 373, 371, 357), (362, 369, 370, 364), (364, 370, 368, 363), (380, 396, 397, 382), (382, 397, 395, 381), (400, 385, 383, 399), (404, 405, 384, 385, 400, 398), (407, 406, 402, 403, 391, 389), (391, 403, 401, 390), (386, 393, 394, 388), (388, 394, 392, 387), (410, 418, 413, 408), (409, 415, 422, 411), (430, 421, 419, 428), (424, 412, 416, 426), (411, 422, 423, 431), (431, 423, 421, 430), (415, 409, 427, 417), (417, 427, 426, 416), (412, 424, 425, 414), (414, 425, 408, 413), (428, 419, 420, 429), (429, 420, 418, 410), (197, 204, 174, 170), (202, 189, 169, 172), (438, 448, 449, 440), (440, 449, 447, 439), (441, 451, 452, 443), (443, 452, 450, 442), (444, 454, 455, 446), (446, 455, 453, 445), (432, 436, 437, 434), (434, 437, 435, 433), (453, 436, 432, 445), (471, 460, 461, 473), (473, 461, 459, 472), (477, 466, 467, 479), (479, 467, 465, 478), (474, 463, 464, 476), (476, 464, 462, 475), (468, 457, 458, 470), (470, 458, 456, 469), (474, 469, 456, 463)])
me_basic_wood_chair.polygons.foreach_set('use_smooth', [True] * 282)
_uv = me_basic_wood_chair.uv_layers.new(name='UVMap')
_uv.uv.foreach_set('vector', [0.5895, 0.5309, 0.5608, 0.5292, 0.5735, 0.3066, 0.6022, 0.3082, 0.3136, 0.5482, 0.2849, 0.5482, 0.2849, 0.2522, 0.3136, 0.2522, 0.4716, 0.5482, 0.4429, 0.5482, 0.4429, 0.2522, 0.4716, 0.2522, 0.7662, 0.888, 0.7655, 0.8896, 0.764, 0.8902, 0.7352, 0.8902, 0.7337, 0.8896, 0.733, 0.888, 0.733, 0.8593, 0.7337, 0.8577, 0.7352, 0.8571, 0.764, 0.8571, 0.7655, 0.8577, 0.7662, 0.8593, 0.4716, 0.7709, 0.4429, 0.7709, 0.4429, 0.5482, 0.4716, 0.5482, 0.7328, 0.5292, 0.7041, 0.5309, 0.6914, 0.3082, 0.7201, 0.3066, 0.8641, 0.9442, 0.8635, 0.9457, 0.8619, 0.9464, 0.8332, 0.9464, 0.8316, 0.9457, 0.831, 0.9442, 0.831, 0.9154, 0.8316, 0.9139, 0.8332, 0.9132, 0.8619, 0.9132, 0.8635, 0.9139, 0.8641, 0.9154, 0.03203, 0.5131, 0.01197, 0.5131, 0.01197, 0.2522, 0.03203, 0.2522, 0.7201, 0.3066, 0.6914, 0.3082, 0.7041, 0.01213, 0.7328, 0.01049, 0.6022, 0.3082, 0.5735, 0.3066, 0.5608, 0.01049, 0.5895, 0.01213, 0.8086, 0.5557, 0.8007, 0.5549, 0.8007, 0.2937, 0.8086, 0.2945, 0.252, 0.5131, 0.2319, 0.5131, 0.2319, 0.2522, 0.252, 0.2522, 0.12, 0.5131, 0.09995, 0.5131, 0.09995, 0.2522, 0.12, 0.2522, 0.6805, 0.8131, 0.6726, 0.8139, 0.6726, 0.5527, 0.6805, 0.5519, 0.2524, 0.7961, 0.2445, 0.7953, 0.2445, 0.5341, 0.2524, 0.5349, 0.7768, 0.5531, 0.7567, 0.5531, 0.7567, 0.2922, 0.7768, 0.2922, 0.8086, 0.2718, 0.8007, 0.2726, 0.8007, 0.01135, 0.8086, 0.01056, 0.3376, 0.7709, 0.3376, 0.5482, 0.3663, 0.5482, 0.3663, 0.7709, 0.6388, 0.5309, 0.6261, 0.3082, 0.6548, 0.3066, 0.6675, 0.5292, 0.3376, 0.5482, 0.3376, 0.2522, 0.3663, 0.2522, 0.3663, 0.5482, 0.3902, 0.5482, 0.3902, 0.2522, 0.419, 0.2522, 0.419, 0.5482, 0.8937, 0.217, 0.8953, 0.2176, 0.896, 0.2192, 0.896, 0.2479, 0.8953, 0.2495, 0.8937, 0.2501, 0.865, 0.2501, 0.8635, 0.2495, 0.8628, 0.2479, 0.8628, 0.2192, 0.8635, 0.2176, 0.865, 0.217, 0.3902, 0.7709, 0.3902, 0.5482, 0.419, 0.5482, 0.419, 0.7709, 0.4956, 0.5292, 0.5082, 0.3066, 0.5369, 0.3082, 0.5242, 0.5309, 0.764, 0.911, 0.7655, 0.9117, 0.7662, 0.9132, 0.7662, 0.942, 0.7655, 0.9435, 0.764, 0.9442, 0.7352, 0.9442, 0.7337, 0.9435, 0.733, 0.942, 0.733, 0.9132, 0.7337, 0.9117, 0.7352, 0.911, 0.1439, 0.5131, 0.1439, 0.2522, 0.164, 0.2522, 0.164, 0.5131, 0.5082, 0.3066, 0.4956, 0.01049, 0.5242, 0.01213, 0.5369, 0.3082, 0.6261, 0.3082, 0.6388, 0.01213, 0.6675, 0.01049, 0.6548, 0.3066, 0.7045, 0.8139, 0.7045, 0.5527, 0.7124, 0.5519, 0.7124, 0.8131, 0.7567, 0.2713, 0.7567, 0.01041, 0.7768, 0.01041, 0.7768, 0.2713, 0.05596, 0.5131, 0.05596, 0.2522, 0.07602, 0.2522, 0.07602, 0.5131, 0.7567, 0.8353, 0.7567, 0.5741, 0.7646, 0.5749, 0.7646, 0.8361, 0.8325, 0.2726, 0.8325, 0.01135, 0.8404, 0.01056, 0.8404, 0.2718, 0.1879, 0.5131, 0.1879, 0.2522, 0.208, 0.2522, 0.208, 0.5131, 0.8007, 0.8381, 0.8007, 0.5769, 0.8086, 0.5777, 0.8086, 0.8389, 0.6022, 0.3082, 0.5895, 0.01213, 0.5911, 0.01222, 0.6038, 0.3083, 0.4413, 0.5482, 0.4413, 0.2522, 0.4429, 0.2522, 0.4429, 0.5482, 0.3136, 0.5482, 0.3136, 0.2522, 0.3152, 0.2522, 0.3152, 0.5482, 0.572, 0.3065, 0.5593, 0.01041, 0.5608, 0.01049, 0.5735, 0.3066, 0.4716, 0.7709, 0.4716, 0.5482, 0.4732, 0.5482, 0.4732, 0.7709, 0.7025, 0.5309, 0.6899, 0.3083, 0.6914, 0.3082, 0.7041, 0.5309, 0.5895, 0.5309, 0.6022, 0.3082, 0.6038, 0.3083, 0.5911, 0.5309, 0.4413, 0.7709, 0.4413, 0.5482, 0.4429, 0.5482, 0.4429, 0.7709, 0.3136, 0.7709, 0.3136, 0.5482, 0.3152, 0.5482, 0.3152, 0.7709, 0.5593, 0.5291, 0.572, 0.3065, 0.5735, 0.3066, 0.5608, 0.5292, 0.7328, 0.5292, 0.7201, 0.3066, 0.7216, 0.3065, 0.7343, 0.5291, 0.2833, 0.7709, 0.2833, 0.5482, 0.2849, 0.5482, 0.2849, 0.7709, 0.7201, 0.3066, 0.7328, 0.01049, 0.7343, 0.01041, 0.7216, 0.3065, 0.2833, 0.5482, 0.2833, 0.2522, 0.2849, 0.2522, 0.2849, 0.5482, 0.4716, 0.5482, 0.4716, 0.2522, 0.4732, 0.2522, 0.4732, 0.5482, 0.6899, 0.3083, 0.7025, 0.01222, 0.7041, 0.01213, 0.6914, 0.3082, 0.6805, 0.8131, 0.6805, 0.5519, 0.6821, 0.5518, 0.6821, 0.813, 0.01041, 0.5131, 0.01041, 0.2522, 0.01197, 0.2522, 0.01197, 0.5131, 0.12, 0.5131, 0.12, 0.2522, 0.1216, 0.2522, 0.1216, 0.5131, 0.6711, 0.8141, 0.6711, 0.5529, 0.6726, 0.5527, 0.6726, 0.8139, 0.8086, 0.5557, 0.8086, 0.2945, 0.8102, 0.2947, 0.8102, 0.5559, 0.09839, 0.5131, 0.09839, 0.2522, 0.09995, 0.2522, 0.09995, 0.5131, 0.03203, 0.5131, 0.03203, 0.2522, 0.03359, 0.2522, 0.03359, 0.5131, 0.7991, 0.5548, 0.7991, 0.2936, 0.8007, 0.2937, 0.8007, 0.5549, 0.8086, 0.2718, 0.8086, 0.01056, 0.8102, 0.01041, 0.8102, 0.2716, 0.2304, 0.5131, 0.2304, 0.2522, 0.2319, 0.2522, 0.2319, 0.5131, 0.7768, 0.5531, 0.7768, 0.2922, 0.7783, 0.2922, 0.7783, 0.5531, 0.7991, 0.2727, 0.7991, 0.01151, 0.8007, 0.01135, 0.8007, 0.2726, 0.2524, 0.7961, 0.2524, 0.5349, 0.2539, 0.5351, 0.2539, 0.7963, 0.7551, 0.5531, 0.7551, 0.2922, 0.7567, 0.2922, 0.7567, 0.5531, 0.252, 0.5131, 0.252, 0.2522, 0.2536, 0.2522, 0.2536, 0.5131, 0.2429, 0.7952, 0.2429, 0.534, 0.2445, 0.5341, 0.2445, 0.7953, 0.419, 0.5482, 0.419, 0.2522, 0.4205, 0.2522, 0.4205, 0.5482, 0.6246, 0.3083, 0.6372, 0.01222, 0.6388, 0.01213, 0.6261, 0.3082, 0.6548, 0.3066, 0.6675, 0.01049, 0.669, 0.01041, 0.6564, 0.3065, 0.336, 0.5482, 0.336, 0.2522, 0.3376, 0.2522, 0.3376, 0.5482, 0.5242, 0.5309, 0.5369, 0.3082, 0.5385, 0.3083, 0.5258, 0.5309, 0.3887, 0.7709, 0.3887, 0.5482, 0.3902, 0.5482, 0.3902, 0.7709, 0.419, 0.7709, 0.419, 0.5482, 0.4205, 0.5482, 0.4205, 0.7709, 0.6372, 0.5309, 0.6246, 0.3083, 0.6261, 0.3082, 0.6388, 0.5309, 0.6675, 0.5292, 0.6548, 0.3066, 0.6564, 0.3065, 0.669, 0.5291, 0.336, 0.7709, 0.336, 0.5482, 0.3376, 0.5482, 0.3376, 0.7709, 0.3663, 0.7709, 0.3663, 0.5482, 0.3679, 0.5482, 0.3679, 0.7709, 0.494, 0.5291, 0.5067, 0.3065, 0.5082, 0.3066, 0.4956, 0.5292, 0.3663, 0.5482, 0.3663, 0.2522, 0.3679, 0.2522, 0.3679, 0.5482, 0.5067, 0.3065, 0.494, 0.01041, 0.4956, 0.01049, 0.5082, 0.3066, 0.5369, 0.3082, 0.5242, 0.01213, 0.5258, 0.01222, 0.5385, 0.3083, 0.3887, 0.5482, 0.3887, 0.2522, 0.3902, 0.2522, 0.3902, 0.5482, 0.164, 0.5131, 0.164, 0.2522, 0.1656, 0.2522, 0.1656, 0.5131, 0.7551, 0.8351, 0.7551, 0.5739, 0.7567, 0.5741, 0.7567, 0.8353, 0.7646, 0.8361, 0.7646, 0.5749, 0.7662, 0.575, 0.7662, 0.8362, 0.0544, 0.5131, 0.0544, 0.2522, 0.05596, 0.2522, 0.05596, 0.5131, 0.07602, 0.5131, 0.07602, 0.2522, 0.07758, 0.2522, 0.07758, 0.5131, 0.7029, 0.8141, 0.7029, 0.5529, 0.7045, 0.5527, 0.7045, 0.8139, 0.7124, 0.8131, 0.7124, 0.5519, 0.7139, 0.5518, 0.7139, 0.813, 0.1424, 0.5131, 0.1424, 0.2522, 0.1439, 0.2522, 0.1439, 0.5131, 0.7768, 0.2713, 0.7768, 0.01041, 0.7783, 0.01044, 0.7783, 0.2713, 0.7991, 0.8379, 0.7991, 0.5767, 0.8007, 0.5769, 0.8007, 0.8381, 0.8086, 0.8389, 0.8086, 0.5777, 0.8102, 0.5778, 0.8102, 0.839, 0.1864, 0.5131, 0.1864, 0.2522, 0.1879, 0.2522, 0.1879, 0.5131, 0.208, 0.5131, 0.208, 0.2522, 0.2096, 0.2522, 0.2096, 0.5131, 0.831, 0.2727, 0.831, 0.01151, 0.8325, 0.01135, 0.8325, 0.2726, 0.8404, 0.2718, 0.8404, 0.01056, 0.842, 0.01041, 0.842, 0.2716, 0.7551, 0.2713, 0.7551, 0.01044, 0.7567, 0.01041, 0.7567, 0.2713, 0.3136, 0.7709, 0.2849, 0.7709, 0.2849, 0.5482, 0.3136, 0.5482, 0.9588, 0.01703, 0.9585, 0.02823, 0.9474, 0.02823, 0.9478, 0.01703, 0.04724, 0.1209, 0.04724, 0.1485, 0.01041, 0.1485, 0.01041, 0.1209, 0.01041, 0.09327, 0.01041, 0.03803, 0.04724, 0.03803, 0.04724, 0.09327, 0.9567, 0.1111, 0.9568, 0.1387, 0.9458, 0.1387, 0.9456, 0.1111, 0.1748, 0.8891, 0.1741, 0.9443, 0.1631, 0.9443, 0.1638, 0.8891, 0.9458, 0.1387, 0.9568, 0.1387, 0.9585, 0.194, 0.9474, 0.194, 0.4456, 0.1946, 0.4732, 0.1946, 0.4732, 0.2076, 0.472, 0.215, 0.4686, 0.2216, 0.4634, 0.2268, 0.4568, 0.2302, 0.4456, 0.2314, 0.2314, 0.03803, 0.1209, 0.03803, 0.1209, 0.01041, 0.2076, 0.01041, 0.215, 0.01157, 0.2216, 0.01495, 0.2268, 0.02021, 0.2302, 0.02684, 0.2314, 0.09328, 0.1209, 0.09327, 0.1209, 0.03803, 0.2314, 0.03803, 0.1638, 0.8615, 0.1638, 0.8338, 0.1748, 0.8338, 0.1748, 0.8615, 0.2314, 0.1209, 0.2314, 0.1485, 0.1209, 0.1485, 0.1209, 0.1209, 0.9631, 0.7084, 0.9521, 0.7084, 0.9521, 0.6217, 0.9631, 0.6217, 0.4003, 0.7918, 0.4149, 0.7918, 0.4149, 0.9464, 0.4003, 0.9464, 0.2849, 0.7918, 0.2994, 0.7918, 0.2994, 0.9464, 0.2849, 0.9464, 0.4573, 0.9464, 0.4428, 0.9464, 0.4428, 0.7918, 0.4573, 0.7918, 0.3618, 0.7918, 0.3764, 0.7918, 0.3764, 0.9464, 0.3618, 0.9464, 0.2445, 0.8171, 0.259, 0.8171, 0.259, 0.9718, 0.2445, 0.9718, 0.02616, 0.9499, 0.01197, 0.9499, 0.01197, 0.7608, 0.02616, 0.7608, 0.9631, 0.548, 0.952, 0.548, 0.952, 0.535, 0.9631, 0.535, 0.3903, 0.01041, 0.4456, 0.01041, 0.4456, 0.1209, 0.3903, 0.1209, 0.3627, 0.1209, 0.3351, 0.1209, 0.3351, 0.01041, 0.3627, 0.01041, 0.04724, 0.03803, 0.01041, 0.03803, 0.01157, 0.02683, 0.01495, 0.02021, 0.02021, 0.01495, 0.02684, 0.01157, 0.03419, 0.01041, 0.04724, 0.01041, 0.1209, 0.03803, 0.04724, 0.03803, 0.04724, 0.01041, 0.1209, 0.01041, 0.1209, 0.2314, 0.04724, 0.2314, 0.04724, 0.2038, 0.1209, 0.2038, 0.1629, 0.7674, 0.174, 0.7674, 0.1741, 0.7786, 0.1631, 0.7786, 0.1209, 0.09327, 0.04724, 0.09327, 0.04724, 0.03803, 0.1209, 0.03803, 0.4732, 0.1209, 0.4732, 0.1946, 0.4456, 0.1946, 0.4456, 0.1209, 0.2798, 0.1209, 0.2798, 0.1946, 0.2522, 0.1946, 0.2522, 0.1209, 0.4456, 0.1209, 0.4456, 0.1946, 0.3903, 0.1946, 0.3903, 0.1209, 0.3351, 0.2314, 0.2798, 0.2314, 0.2798, 0.1946, 0.3351, 0.1946, 0.9519, 0.3942, 0.952, 0.3206, 0.963, 0.3206, 0.963, 0.3942, 0.9153, 0.5041, 0.9295, 0.5045, 0.9295, 0.6937, 0.9153, 0.6933, 0.9153, 0.294, 0.9295, 0.2936, 0.9295, 0.4828, 0.9153, 0.4832, 0.198, 0.7397, 0.198, 0.534, 0.2205, 0.534, 0.2205, 0.7397, 0.08822, 0.7608, 0.1024, 0.7608, 0.1024, 0.9499, 0.08822, 0.9499, 0.105, 0.74, 0.105, 0.534, 0.1275, 0.534, 0.1275, 0.74, 0.4956, 0.7576, 0.4956, 0.5518, 0.5181, 0.5518, 0.5181, 0.7576, 0.01197, 0.74, 0.01197, 0.534, 0.03453, 0.534, 0.03453, 0.74, 0.9704, 0.2326, 0.972, 0.2332, 0.9726, 0.2348, 0.9726, 0.2574, 0.972, 0.2589, 0.9704, 0.2596, 0.9478, 0.2596, 0.9463, 0.2589, 0.9456, 0.2574, 0.9456, 0.2348, 0.9463, 0.2332, 0.9478, 0.2326, 0.8739, 0.2936, 0.8914, 0.2936, 0.8914, 0.3755, 0.8739, 0.3755, 0.8914, 0.4787, 0.8739, 0.4787, 0.8739, 0.3974, 0.8914, 0.3974, 0.9232, 0.01041, 0.9232, 0.1955, 0.9058, 0.1955, 0.9058, 0.01041, 0.8325, 0.2936, 0.85, 0.2941, 0.85, 0.4793, 0.8325, 0.4788, 0.85, 0.5002, 0.85, 0.6854, 0.8325, 0.6858, 0.8325, 0.5006, 0.9631, 0.535, 0.952, 0.535, 0.952, 0.5276, 0.963, 0.5276, 0.963, 0.5276, 0.952, 0.5276, 0.9519, 0.521, 0.9629, 0.521, 0.8044, 0.8599, 0.8044, 0.8709, 0.7991, 0.8711, 0.7991, 0.86, 0.9592, 0.2118, 0.9482, 0.2118, 0.9478, 0.2052, 0.9588, 0.2052, 0.1629, 0.9555, 0.174, 0.9555, 0.174, 0.9622, 0.1629, 0.9622, 0.9629, 0.7277, 0.9519, 0.7277, 0.952, 0.7224, 0.9631, 0.7224, 0.9631, 0.7224, 0.952, 0.7224, 0.9521, 0.7158, 0.9631, 0.7158, 0.9631, 0.7158, 0.9521, 0.7158, 0.9521, 0.7084, 0.9631, 0.7084, 0.4456, 0.01041, 0.4568, 0.01157, 0.4634, 0.01495, 0.4686, 0.02021, 0.472, 0.02684, 0.4732, 0.03418, 0.4732, 0.1209, 0.4456, 0.1209, 0.04724, 0.1485, 0.04724, 0.2038, 0.01041, 0.2038, 0.01041, 0.1485, 0.1638, 0.8338, 0.1631, 0.7786, 0.1741, 0.7786, 0.1748, 0.8338, 0.9568, 0.08347, 0.9458, 0.08347, 0.9474, 0.02823, 0.9585, 0.02823, 0.2798, 0.1946, 0.2798, 0.2314, 0.2686, 0.2302, 0.262, 0.2268, 0.2567, 0.2216, 0.2534, 0.215, 0.2522, 0.2076, 0.2522, 0.1946, 0.2314, 0.2038, 0.2302, 0.215, 0.2268, 0.2216, 0.2216, 0.2268, 0.215, 0.2302, 0.2076, 0.2314, 0.1209, 0.2314, 0.1209, 0.2038, 0.2314, 0.1485, 0.2314, 0.2038, 0.1209, 0.2038, 0.1209, 0.1485, 0.9519, 0.481, 0.9519, 0.3942, 0.963, 0.3942, 0.9629, 0.481, 0.06429, 0.7608, 0.06429, 0.9499, 0.0501, 0.9499, 0.0501, 0.7608, 0.952, 0.3206, 0.952, 0.3075, 0.963, 0.3075, 0.963, 0.3206, 0.3351, 0.01041, 0.3351, 0.1209, 0.2798, 0.1209, 0.2798, 0.01041, 0.04724, 0.2038, 0.04724, 0.2314, 0.03418, 0.2314, 0.02684, 0.2302, 0.02021, 0.2268, 0.01495, 0.2216, 0.01157, 0.215, 0.01041, 0.2038, 0.1209, 0.1209, 0.04724, 0.1209, 0.04724, 0.09327, 0.1209, 0.09327, 0.1209, 0.2038, 0.04724, 0.2038, 0.04724, 0.1485, 0.1209, 0.1485, 0.3627, 0.1946, 0.3351, 0.1946, 0.3351, 0.1209, 0.3627, 0.1209, 0.3351, 0.1209, 0.3351, 0.1946, 0.2798, 0.1946, 0.2798, 0.1209, 0.9295, 0.7146, 0.9295, 0.9037, 0.9153, 0.9042, 0.9153, 0.715, 0.2122, 0.761, 0.2122, 0.9502, 0.198, 0.9498, 0.198, 0.7606, 0.5834, 0.7575, 0.5608, 0.7575, 0.5608, 0.5518, 0.5834, 0.5518, 0.1264, 0.9499, 0.1264, 0.7608, 0.1405, 0.7608, 0.1405, 0.9499, 0.174, 0.74, 0.1515, 0.74, 0.1515, 0.534, 0.174, 0.534, 0.6487, 0.7576, 0.6261, 0.7576, 0.6261, 0.5518, 0.6487, 0.5518, 0.08103, 0.74, 0.05847, 0.74, 0.05847, 0.534, 0.08103, 0.534, 0.9385, 0.925, 0.9401, 0.9257, 0.9408, 0.9272, 0.9408, 0.9498, 0.9401, 0.9514, 0.9385, 0.952, 0.916, 0.952, 0.9144, 0.9514, 0.9138, 0.9498, 0.9138, 0.9272, 0.9144, 0.9257, 0.916, 0.925, 0.8739, 0.6852, 0.8739, 0.6033, 0.8914, 0.6033, 0.8914, 0.6852, 0.8914, 0.5001, 0.8914, 0.5814, 0.8739, 0.5814, 0.8739, 0.5001, 0.8739, 0.8918, 0.8739, 0.7067, 0.8914, 0.7067, 0.8914, 0.8918, 0.8818, 0.01045, 0.8818, 0.1956, 0.8644, 0.1961, 0.8644, 0.01092, 0.85, 0.7072, 0.85, 0.8924, 0.8325, 0.8919, 0.8325, 0.7067, 0.952, 0.3075, 0.952, 0.3002, 0.963, 0.3002, 0.963, 0.3075, 0.952, 0.3002, 0.9521, 0.2936, 0.9631, 0.2936, 0.963, 0.3002, 0.7991, 0.8919, 0.8044, 0.892, 0.8044, 0.9031, 0.7991, 0.9029, 0.9592, 0.01041, 0.9588, 0.01703, 0.9478, 0.01703, 0.9482, 0.01041, 0.1629, 0.7674, 0.1629, 0.7608, 0.174, 0.7608, 0.174, 0.7674, 0.9521, 0.5002, 0.952, 0.4949, 0.963, 0.4949, 0.9631, 0.5002, 0.952, 0.4949, 0.9519, 0.4883, 0.963, 0.4883, 0.963, 0.4949, 0.9519, 0.4883, 0.9519, 0.481, 0.9629, 0.481, 0.963, 0.4883, 0.2798, 0.01041, 0.2798, 0.1209, 0.2522, 0.1209, 0.2522, 0.03418, 0.2534, 0.02683, 0.2567, 0.02021, 0.262, 0.01495, 0.2686, 0.01157, 0.3234, 0.7918, 0.3379, 0.7918, 0.3379, 0.9464, 0.3234, 0.9464, 0.3627, 0.2314, 0.3351, 0.2314, 0.3351, 0.1946, 0.3627, 0.1946, 0.3903, 0.1946, 0.4456, 0.1946, 0.4456, 0.2314, 0.3903, 0.2314, 0.9521, 0.6217, 0.952, 0.548, 0.9631, 0.548, 0.9631, 0.6217, 0.3903, 0.2314, 0.3627, 0.2314, 0.3627, 0.1946, 0.3903, 0.1946, 0.3903, 0.1946, 0.3627, 0.1946, 0.3627, 0.1209, 0.3903, 0.1209, 0.1209, 0.1485, 0.04724, 0.1485, 0.04724, 0.1209, 0.1209, 0.1209, 0.3903, 0.1209, 0.3627, 0.1209, 0.3627, 0.01041, 0.3903, 0.01041, 0.2314, 0.09328, 0.2314, 0.1209, 0.1209, 0.1209, 0.1209, 0.09327, 0.1638, 0.8891, 0.1638, 0.8615, 0.1748, 0.8615, 0.1748, 0.8891, 0.9568, 0.08347, 0.9567, 0.1111, 0.9456, 0.1111, 0.9458, 0.08347, 0.04724, 0.09327, 0.04724, 0.1209, 0.01041, 0.1209, 0.01041, 0.09327, 0.08822, 0.7608, 0.08822, 0.9499, 0.08666, 0.9499, 0.08666, 0.7608, 0.9311, 0.2936, 0.9311, 0.4827, 0.9295, 0.4828, 0.9295, 0.2936, 0.9153, 0.5041, 0.9153, 0.6933, 0.9138, 0.6932, 0.9138, 0.504, 0.104, 0.7608, 0.104, 0.9499, 0.1024, 0.9499, 0.1024, 0.7608, 0.02616, 0.9499, 0.02616, 0.7608, 0.02772, 0.7608, 0.02772, 0.9499, 0.9311, 0.5045, 0.9311, 0.6937, 0.9295, 0.6937, 0.9295, 0.5045, 0.9153, 0.294, 0.9153, 0.4832, 0.9138, 0.4832, 0.9138, 0.2941, 0.01041, 0.9499, 0.01041, 0.7608, 0.01197, 0.7608, 0.01197, 0.9499, 0.5181, 0.7576, 0.5181, 0.5518, 0.5197, 0.5518, 0.5197, 0.7575, 0.01041, 0.74, 0.01041, 0.534, 0.01197, 0.534, 0.01197, 0.74, 0.03453, 0.74, 0.03453, 0.534, 0.0361, 0.534, 0.0361, 0.74, 0.1964, 0.7398, 0.1964, 0.534, 0.198, 0.534, 0.198, 0.7397, 0.2205, 0.7397, 0.2205, 0.534, 0.2221, 0.534, 0.2221, 0.7398, 0.1034, 0.74, 0.1034, 0.534, 0.105, 0.534, 0.105, 0.74, 0.1275, 0.74, 0.1275, 0.534, 0.1291, 0.534, 0.1291, 0.74, 0.494, 0.7575, 0.494, 0.5518, 0.4956, 0.5518, 0.4956, 0.7576, 0.8325, 0.2936, 0.8325, 0.4788, 0.831, 0.4787, 0.831, 0.2936, 0.9248, 0.01041, 0.9248, 0.1955, 0.9232, 0.1955, 0.9232, 0.01041, 0.893, 0.2936, 0.893, 0.4787, 0.8914, 0.4787, 0.8914, 0.3974, 0.8914, 0.3755, 0.8914, 0.2936, 0.85, 0.4793, 0.85, 0.2941, 0.8516, 0.2941, 0.8516, 0.4793, 0.8325, 0.5006, 0.8325, 0.6858, 0.831, 0.6859, 0.831, 0.5007, 0.8724, 0.4787, 0.8724, 0.2936, 0.8739, 0.2936, 0.8739, 0.3755, 0.8739, 0.3974, 0.8739, 0.4787, 0.9058, 0.01041, 0.9058, 0.1955, 0.9042, 0.1955, 0.9042, 0.01041, 0.8516, 0.5001, 0.8516, 0.6853, 0.85, 0.6854, 0.85, 0.5002, 0.198, 0.7606, 0.198, 0.9498, 0.1964, 0.9497, 0.1964, 0.7606, 0.1248, 0.9499, 0.1248, 0.7608, 0.1264, 0.7608, 0.1264, 0.9499, 0.1405, 0.9499, 0.1405, 0.7608, 0.1421, 0.7608, 0.1421, 0.9499, 0.9311, 0.7145, 0.9311, 0.9037, 0.9295, 0.9037, 0.9295, 0.7146, 0.9153, 0.715, 0.9153, 0.9042, 0.9138, 0.9042, 0.9138, 0.715, 0.06585, 0.7608, 0.06585, 0.9499, 0.06429, 0.9499, 0.06429, 0.7608, 0.0501, 0.7608, 0.0501, 0.9499, 0.04853, 0.9499, 0.04853, 0.7608, 0.2137, 0.7611, 0.2137, 0.9502, 0.2122, 0.9502, 0.2122, 0.761, 0.08103, 0.74, 0.08103, 0.534, 0.0826, 0.534, 0.0826, 0.74, 0.6246, 0.7575, 0.6246, 0.5518, 0.6261, 0.5518, 0.6261, 0.7576, 0.5834, 0.7575, 0.5834, 0.5518, 0.585, 0.5518, 0.585, 0.7576, 0.05691, 0.74, 0.05691, 0.534, 0.05847, 0.534, 0.05847, 0.74, 0.174, 0.74, 0.174, 0.534, 0.1756, 0.534, 0.1756, 0.74, 0.5593, 0.7576, 0.5593, 0.5518, 0.5608, 0.5518, 0.5608, 0.7575, 0.6487, 0.7576, 0.6487, 0.5518, 0.6503, 0.5518, 0.6503, 0.7575, 0.1499, 0.74, 0.1499, 0.534, 0.1515, 0.534, 0.1515, 0.74, 0.8914, 0.8918, 0.8914, 0.7067, 0.893, 0.7067, 0.893, 0.8918, 0.8834, 0.01041, 0.8834, 0.1956, 0.8818, 0.1956, 0.8818, 0.01045, 0.8628, 0.1962, 0.8628, 0.01096, 0.8644, 0.01092, 0.8644, 0.1961, 0.8914, 0.6033, 0.8914, 0.5814, 0.8914, 0.5001, 0.893, 0.5001, 0.893, 0.6852, 0.8914, 0.6852, 0.8739, 0.5814, 0.8739, 0.6033, 0.8739, 0.6852, 0.8724, 0.6852, 0.8724, 0.5001, 0.8739, 0.5001, 0.8516, 0.7072, 0.8516, 0.8924, 0.85, 0.8924, 0.85, 0.7072, 0.8325, 0.7067, 0.8325, 0.8919, 0.831, 0.8919, 0.831, 0.7067, 0.8724, 0.8918, 0.8724, 0.7067, 0.8739, 0.7067, 0.8739, 0.8918, 0.6197, 0.9432, 0.6197, 0.7784, 0.6372, 0.7784, 0.6372, 0.9432, 0.5784, 0.9443, 0.5784, 0.7784, 0.5958, 0.7784, 0.5958, 0.9443, 0.5544, 0.7784, 0.5544, 0.9443, 0.537, 0.9438, 0.5369, 0.7789, 0.4956, 0.9438, 0.4956, 0.7789, 0.513, 0.7784, 0.513, 0.9443, 0.5958, 0.9443, 0.5958, 0.7784, 0.5973, 0.7784, 0.5973, 0.9443, 0.556, 0.7784, 0.556, 0.9443, 0.5544, 0.9443, 0.5544, 0.7784, 0.5784, 0.7784, 0.5784, 0.9443, 0.5768, 0.9443, 0.5768, 0.7784, 0.5146, 0.7784, 0.5146, 0.9443, 0.513, 0.9443, 0.513, 0.7784, 0.4956, 0.7789, 0.4956, 0.9438, 0.494, 0.9437, 0.494, 0.7789, 0.6387, 0.7784, 0.6387, 0.9432, 0.6372, 0.9432, 0.6372, 0.7784, 0.5369, 0.7789, 0.537, 0.9438, 0.5354, 0.9437, 0.5354, 0.7789, 0.6181, 0.9432, 0.6181, 0.7784, 0.6197, 0.7784, 0.6197, 0.9432, 0.9588, 0.2052, 0.9478, 0.2052, 0.9474, 0.194, 0.9585, 0.194, 0.174, 0.9555, 0.1629, 0.9555, 0.1631, 0.9443, 0.1741, 0.9443, 0.4149, 0.9464, 0.4149, 0.7918, 0.4165, 0.7918, 0.4165, 0.9464, 0.2429, 0.9718, 0.2429, 0.8171, 0.2445, 0.8171, 0.2445, 0.9718, 0.259, 0.9718, 0.259, 0.8171, 0.2605, 0.8171, 0.2605, 0.9718, 0.3603, 0.9464, 0.3603, 0.7918, 0.3618, 0.7918, 0.3618, 0.9464, 0.3764, 0.9464, 0.3764, 0.7918, 0.378, 0.7918, 0.378, 0.9464, 0.6887, 0.8349, 0.6887, 0.9896, 0.687, 0.9896, 0.687, 0.8349, 0.6726, 0.8349, 0.6726, 0.9896, 0.6711, 0.9896, 0.6711, 0.8349, 0.3988, 0.9464, 0.3988, 0.7918, 0.4003, 0.7918, 0.4003, 0.9464, 0.687, 0.9896, 0.6726, 0.9896, 0.6726, 0.8349, 0.687, 0.8349, 0.4573, 0.9464, 0.4573, 0.7918, 0.4589, 0.7918, 0.4589, 0.9464, 0.301, 0.7918, 0.301, 0.9464, 0.2994, 0.9464, 0.2994, 0.7918, 0.3234, 0.7918, 0.3234, 0.9464, 0.3218, 0.9464, 0.3218, 0.7918, 0.4413, 0.9464, 0.4413, 0.7918, 0.4428, 0.7918, 0.4428, 0.9464, 0.9535, 0.7485, 0.9535, 0.9032, 0.9519, 0.9032, 0.9519, 0.7485, 0.3395, 0.7918, 0.3395, 0.9464, 0.3379, 0.9464, 0.3379, 0.7918, 0.2849, 0.7918, 0.2849, 0.9464, 0.2833, 0.9464, 0.2833, 0.7918, 0.9695, 0.7485, 0.9695, 0.9032, 0.968, 0.9032, 0.968, 0.7485, 0.9535, 0.7485, 0.968, 0.7485, 0.968, 0.9032, 0.9535, 0.9032])
me_basic_wood_chair.materials.append(mat_acasia_wood)
me_basic_wood_chair.update()
me_basic_wood_chair.normals_split_custom_set([tuple(v) for v in zip(*[iter([0.8081, 0.07674, -0.584, 0.8742, 0.1493, -0.462, 0.9597, 0.2809, -0.01127, 0.9893, -0.1316, -0.06283, 0.1955, 0.9793, 0.05251, -0.1249, 0.9919, 0.02178, 0.08635, 0.8395, 0.5365, 0.1581, 0.9015, 0.4029, -0.1932, -0.9698, 0.1487, 0.1238, -0.985, 0.1204, -0.06631, -0.774, 0.6297, -0.142, -0.8428, 0.5192, 0.1115, 0.5478, -0.8291, 0.2012, 0.8191, -0.5372, 0.8742, 0.1493, -0.462, 0.8081, 0.07674, -0.584, 0.8194, -0.1998, -0.5373, 0.1543, -0.5421, -0.826, -0.1115, -0.5478, -0.8291, -0.2012, -0.8191, -0.5372, -0.5421, -0.1536, -0.8262, -0.5477, 0.111, -0.8293, -0.8194, 0.1998, -0.5373, -0.1543, 0.5421, -0.826, -0.1115, -0.5478, -0.8291, 0.1543, -0.5421, -0.826, 0.1238, -0.985, 0.1204, -0.1932, -0.9698, 0.1487, -0.5477, 0.111, -0.8293, -0.5421, -0.1536, -0.8262, -0.9949, -0.1008, 0.007841, -0.9899, 0.1203, -0.07454, 0.08635, 0.8395, 0.5365, -0.1834, 0.8478, 0.4976, -0.5502, 0.1646, 0.8187, -0.5405, -0.09941, 0.8354, -0.8034, -0.1986, 0.5613, -0.142, -0.8428, 0.5192, -0.06631, -0.774, 0.6297, 0.2181, -0.7881, 0.5757, 0.535, -0.1429, 0.8327, 0.5559, 0.1229, 0.8221, 0.8345, 0.2006, 0.5133, 0.1581, 0.9015, 0.4029, -0.06646, 0.774, -0.6297, -0.1423, 0.843, -0.5188, 0.08628, 0.8395, 0.5365, 0.1585, 0.9015, 0.4026, -0.9899, 0.1203, -0.07454, -0.9949, -0.1008, 0.007841, -0.5405, -0.09941, 0.8354, -0.5502, 0.1646, 0.8187, 0.9893, -0.1316, -0.06283, 0.9597, 0.2809, -0.01127, 0.5559, 0.1229, 0.8221, 0.535, -0.1429, 0.8327, 0.8127, 0.06567, -0.579, 0.8695, 0.1605, -0.4672, 0.8127, -0.06544, 0.5789, 0.8694, -0.1605, 0.4673, -0.06646, 0.774, -0.6297, -0.1423, 0.843, -0.5188, 0.08628, 0.8395, 0.5365, 0.1585, 0.9015, 0.4026, 0.08652, -0.8394, -0.5366, 0.1585, -0.9016, -0.4025, -0.06624, -0.7741, 0.6296, -0.1423, -0.8429, 0.5189, -0.8038, -0.08884, -0.5882, -0.8786, -0.1375, -0.4574, -0.8038, 0.08861, 0.5882, -0.8785, 0.1376, 0.4576, 0.8127, 0.06567, -0.579, 0.8695, 0.1605, -0.4672, 0.8127, -0.06544, 0.5789, 0.8694, -0.1605, 0.4673, 0.08652, -0.8394, -0.5366, 0.1585, -0.9016, -0.4025, -0.06624, -0.7741, 0.6296, -0.1423, -0.8429, 0.5189, -0.8038, -0.08883, -0.5882, -0.8786, -0.1375, -0.4574, -0.8038, 0.08861, 0.5882, -0.8785, 0.1376, 0.4575, -0.15, 0.8742, -0.4619, -0.1954, 0.9692, -0.1499, 0.125, 0.9848, -0.1206, -0.0761, 0.8082, -0.5839, -0.8742, -0.1493, -0.462, -0.9949, -0.1007, 0.007838, -0.9899, 0.1203, -0.07454, -0.8081, -0.07674, -0.584, -0.1954, 0.9692, -0.1499, 0.08635, 0.8395, 0.5365, 0.1581, 0.9015, 0.4029, 0.125, 0.9848, -0.1206, 0.1238, -0.985, 0.1204, -0.06631, -0.774, 0.6297, -0.142, -0.8428, 0.5192, -0.1932, -0.9698, 0.1487, -0.8081, -0.07674, -0.584, -0.8194, 0.1998, -0.5373, -0.15, 0.8742, -0.4619, -0.0761, 0.8082, -0.5839, 0.2012, 0.819, -0.5373, 0.5421, 0.1536, -0.8262, 0.5477, -0.111, -0.8293, 0.8194, -0.1998, -0.5373, 0.1543, -0.5421, -0.826, -0.1115, -0.5478, -0.8291, -0.2012, -0.819, -0.5373, -0.8742, -0.1493, -0.462, 0.1543, -0.5421, -0.826, 0.1238, -0.985, 0.1204, -0.1932, -0.9698, 0.1487, -0.1115, -0.5478, -0.8291, 0.5421, 0.1536, -0.8262, 0.9597, 0.2809, -0.01127, 0.9893, -0.1318, -0.06261, 0.5477, -0.111, -0.8293, 0.5559, 0.1229, 0.8221, 0.8345, 0.2005, 0.5133, 0.1581, 0.9015, 0.4029, 0.08635, 0.8395, 0.5365, -0.1834, 0.8478, 0.4976, -0.5502, 0.1646, 0.8187, -0.5405, -0.09941, 0.8354, -0.8034, -0.1986, 0.5613, -0.142, -0.8428, 0.5192, -0.06631, -0.774, 0.6297, 0.2181, -0.7881, 0.5757, 0.535, -0.1429, 0.8327, -0.1423, 0.843, -0.5188, 0.08628, 0.8395, 0.5365, 0.1585, 0.9015, 0.4026, -0.06646, 0.774, -0.6297, 0.9597, 0.2809, -0.01127, 0.5559, 0.1229, 0.8221, 0.535, -0.1429, 0.8327, 0.9893, -0.1318, -0.06261, -0.9949, -0.1007, 0.007838, -0.5405, -0.09941, 0.8354, -0.5502, 0.1646, 0.8187, -0.9899, 0.1203, -0.07454, -0.8786, -0.1375, -0.4574, -0.8038, 0.08863, 0.5882, -0.8785, 0.1376, 0.4576, -0.8038, -0.08884, -0.5882, -0.1423, 0.843, -0.5188, 0.08628, 0.8395, 0.5365, 0.1585, 0.9015, 0.4026, -0.06646, 0.774, -0.6297, 0.1585, -0.9016, -0.4025, -0.06624, -0.7741, 0.6296, -0.1423, -0.8429, 0.5189, 0.08652, -0.8394, -0.5366, 0.8695, 0.1605, -0.4672, 0.8127, -0.06544, 0.5789, 0.8694, -0.1605, 0.4673, 0.8127, 0.06567, -0.579, -0.8786, -0.1375, -0.4574, -0.8038, 0.08861, 0.5882, -0.8785, 0.1375, 0.4576, -0.8038, -0.08884, -0.5882, 0.1585, -0.9016, -0.4025, -0.06624, -0.7741, 0.6296, -0.1423, -0.8429, 0.5189, 0.08652, -0.8394, -0.5366, 0.8695, 0.1605, -0.4672, 0.8127, -0.06544, 0.5789, 0.8694, -0.1605, 0.4673, 0.8127, 0.06567, -0.579, 0.9893, -0.1316, -0.06283, 0.535, -0.1429, 0.8327, 0.2181, -0.7881, 0.5757, 0.6751, -0.7368, 0.03594, 0.6751, -0.7368, 0.03594, 0.2181, -0.7881, 0.5757, -0.06631, -0.774, 0.6297, 0.1238, -0.985, 0.1204, 0.1955, 0.9793, 0.05251, 0.1581, 0.9015, 0.4029, 0.8345, 0.2006, 0.5133, 0.7384, 0.6734, -0.03445, 0.7384, 0.6734, -0.03445, 0.8345, 0.2006, 0.5133, 0.5559, 0.1229, 0.8221, 0.9597, 0.2809, -0.01127, -0.1115, -0.5478, -0.8291, -0.1932, -0.9698, 0.1487, -0.7268, -0.686, 0.03508, -0.2012, -0.8191, -0.5372, -0.2012, -0.8191, -0.5372, -0.7268, -0.686, 0.03508, -0.9949, -0.1008, 0.007841, -0.5421, -0.1536, -0.8262, 0.8081, 0.07674, -0.584, 0.9893, -0.1316, -0.06283, 0.6751, -0.7368, 0.03594, 0.8194, -0.1998, -0.5373, 0.8194, -0.1998, -0.5373, 0.6751, -0.7368, 0.03594, 0.1238, -0.985, 0.1204, 0.1543, -0.5421, -0.826, 0.1115, 0.5478, -0.8291, 0.1955, 0.9793, 0.05251, 0.7384, 0.6734, -0.03445, 0.2012, 0.8191, -0.5372, 0.2012, 0.8191, -0.5372, 0.7384, 0.6734, -0.03445, 0.9597, 0.2809, -0.01127, 0.8742, 0.1493, -0.462, -0.5477, 0.111, -0.8293, -0.9899, 0.1203, -0.07454, -0.6877, 0.7251, -0.03536, -0.8194, 0.1998, -0.5373, -0.8194, 0.1998, -0.5373, -0.6877, 0.7251, -0.03536, -0.1249, 0.9919, 0.02178, -0.1543, 0.5421, -0.826, -0.9899, 0.1203, -0.07454, -0.5502, 0.1646, 0.8187, -0.1834, 0.8478, 0.4976, -0.6877, 0.7251, -0.03536, -0.6877, 0.7251, -0.03536, -0.1834, 0.8478, 0.4976, 0.08635, 0.8395, 0.5365, -0.1249, 0.9919, 0.02178, -0.1932, -0.9698, 0.1487, -0.142, -0.8428, 0.5192, -0.8034, -0.1986, 0.5613, -0.7268, -0.686, 0.03508, -0.7268, -0.686, 0.03508, -0.8034, -0.1986, 0.5613, -0.5405, -0.09941, 0.8354, -0.9949, -0.1008, 0.007841, -0.8038, -0.08884, -0.5882, -0.8785, 0.1376, 0.4576, -0.184, 0.8476, 0.4977, -0.8035, 0.1977, -0.5615, -0.8035, 0.1977, -0.5615, -0.184, 0.8476, 0.4977, 0.08628, 0.8395, 0.5365, -0.1423, 0.843, -0.5188, 0.08652, -0.8394, -0.5366, -0.1423, -0.8429, 0.5189, -0.8036, -0.1978, 0.5614, -0.1839, -0.8475, -0.4978, -0.1839, -0.8475, -0.4978, -0.8036, -0.1978, 0.5614, -0.8038, 0.08861, 0.5882, -0.8786, -0.1375, -0.4574, 0.8127, 0.06567, -0.579, 0.8694, -0.1605, 0.4673, 0.2186, -0.7878, 0.5758, 0.8346, -0.1996, -0.5135, 0.8346, -0.1996, -0.5135, 0.2186, -0.7878, 0.5758, -0.06624, -0.7741, 0.6296, 0.1585, -0.9016, -0.4025, -0.06646, 0.774, -0.6297, 0.1585, 0.9015, 0.4026, 0.8346, 0.1997, 0.5134, 0.2185, 0.7878, -0.5759, 0.2185, 0.7878, -0.5759, 0.8346, 0.1997, 0.5134, 0.8127, -0.06544, 0.5789, 0.8695, 0.1605, -0.4672, -0.8038, -0.08883, -0.5882, -0.8785, 0.1376, 0.4575, -0.184, 0.8476, 0.4977, -0.8035, 0.1977, -0.5615, -0.8035, 0.1977, -0.5615, -0.184, 0.8476, 0.4977, 0.08628, 0.8395, 0.5365, -0.1423, 0.843, -0.5188, 0.08652, -0.8394, -0.5366, -0.1423, -0.8429, 0.5189, -0.8036, -0.1978, 0.5614, -0.1839, -0.8475, -0.4978, -0.1839, -0.8475, -0.4978, -0.8036, -0.1978, 0.5614, -0.8038, 0.08861, 0.5882, -0.8786, -0.1375, -0.4574, 0.8127, 0.06567, -0.579, 0.8694, -0.1605, 0.4673, 0.2186, -0.7878, 0.5758, 0.8346, -0.1996, -0.5135, 0.8346, -0.1996, -0.5135, 0.2186, -0.7878, 0.5758, -0.06624, -0.7741, 0.6296, 0.1585, -0.9016, -0.4025, -0.06646, 0.774, -0.6297, 0.1585, 0.9015, 0.4026, 0.8346, 0.1997, 0.5134, 0.2185, 0.7878, -0.5759, 0.2185, 0.7878, -0.5759, 0.8346, 0.1997, 0.5134, 0.8127, -0.06544, 0.5789, 0.8695, 0.1605, -0.4672, -0.1932, -0.9698, 0.1487, -0.142, -0.8428, 0.5192, -0.8034, -0.1986, 0.5613, -0.7268, -0.686, 0.03509, -0.7268, -0.686, 0.03509, -0.8034, -0.1986, 0.5613, -0.5405, -0.09941, 0.8354, -0.9949, -0.1007, 0.007838, -0.9899, 0.1203, -0.07454, -0.5502, 0.1646, 0.8187, -0.1834, 0.8478, 0.4976, -0.6877, 0.7251, -0.03536, -0.6877, 0.7251, -0.03536, -0.1834, 0.8478, 0.4976, 0.08635, 0.8395, 0.5365, -0.1954, 0.9692, -0.1499, 0.5477, -0.111, -0.8293, 0.9893, -0.1318, -0.06261, 0.7268, -0.686, 0.03508, 0.8194, -0.1998, -0.5373, 0.8194, -0.1998, -0.5373, 0.7268, -0.686, 0.03508, 0.1238, -0.985, 0.1204, 0.1543, -0.5421, -0.826, -0.1115, -0.5478, -0.8291, -0.1932, -0.9698, 0.1487, -0.7268, -0.686, 0.03509, -0.2012, -0.819, -0.5373, -0.2012, -0.819, -0.5373, -0.7268, -0.686, 0.03509, -0.9949, -0.1007, 0.007838, -0.8742, -0.1493, -0.462, -0.8081, -0.07674, -0.584, -0.9899, 0.1203, -0.07454, -0.6877, 0.7251, -0.03536, -0.8194, 0.1998, -0.5373, -0.8194, 0.1998, -0.5373, -0.6877, 0.7251, -0.03536, -0.1954, 0.9692, -0.1499, -0.15, 0.8742, -0.4619, -0.0761, 0.8082, -0.5839, 0.125, 0.9848, -0.1206, 0.6877, 0.7251, -0.03536, 0.2012, 0.819, -0.5373, 0.2012, 0.819, -0.5373, 0.6877, 0.7251, -0.03536, 0.9597, 0.2809, -0.01127, 0.5421, 0.1536, -0.8262, 0.125, 0.9848, -0.1206, 0.1581, 0.9015, 0.4029, 0.8345, 0.2005, 0.5133, 0.6877, 0.7251, -0.03536, 0.6877, 0.7251, -0.03536, 0.8345, 0.2005, 0.5133, 0.5559, 0.1229, 0.8221, 0.9597, 0.2809, -0.01127, 0.9893, -0.1318, -0.06261, 0.535, -0.1429, 0.8327, 0.2181, -0.7881, 0.5757, 0.7268, -0.686, 0.03508, 0.7268, -0.686, 0.03508, 0.2181, -0.7881, 0.5757, -0.06631, -0.774, 0.6297, 0.1238, -0.985, 0.1204, -0.06646, 0.774, -0.6297, 0.1585, 0.9015, 0.4026, 0.8346, 0.1997, 0.5134, 0.2185, 0.7878, -0.5759, 0.2185, 0.7878, -0.5759, 0.8346, 0.1997, 0.5134, 0.8127, -0.06544, 0.5789, 0.8695, 0.1605, -0.4672, 0.8127, 0.06567, -0.579, 0.8694, -0.1605, 0.4673, 0.2186, -0.7878, 0.5758, 0.8346, -0.1996, -0.5135, 0.8346, -0.1996, -0.5135, 0.2186, -0.7878, 0.5758, -0.06624, -0.7741, 0.6296, 0.1585, -0.9016, -0.4025, 0.08652, -0.8394, -0.5366, -0.1423, -0.8429, 0.5189, -0.8036, -0.1978, 0.5614, -0.1839, -0.8475, -0.4978, -0.1839, -0.8475, -0.4978, -0.8036, -0.1978, 0.5614, -0.8038, 0.08863, 0.5882, -0.8786, -0.1375, -0.4574, -0.8038, -0.08884, -0.5882, -0.8785, 0.1376, 0.4576, -0.184, 0.8476, 0.4977, -0.8035, 0.1977, -0.5615, -0.8035, 0.1977, -0.5615, -0.184, 0.8476, 0.4977, 0.08628, 0.8395, 0.5365, -0.1423, 0.843, -0.5188, -0.06646, 0.774, -0.6297, 0.1585, 0.9015, 0.4026, 0.8346, 0.1997, 0.5134, 0.2185, 0.7878, -0.5759, 0.2185, 0.7878, -0.5759, 0.8346, 0.1997, 0.5134, 0.8127, -0.06544, 0.5789, 0.8695, 0.1605, -0.4672, 0.8127, 0.06567, -0.579, 0.8694, -0.1605, 0.4673, 0.2186, -0.7878, 0.5758, 0.8346, -0.1996, -0.5135, 0.8346, -0.1996, -0.5135, 0.2186, -0.7878, 0.5758, -0.06624, -0.7741, 0.6296, 0.1585, -0.9016, -0.4025, 0.08652, -0.8394, -0.5366, -0.1423, -0.8429, 0.5189, -0.8036, -0.1978, 0.5614, -0.1839, -0.8475, -0.4978, -0.1839, -0.8475, -0.4978, -0.8036, -0.1978, 0.5614, -0.8038, 0.08861, 0.5882, -0.8786, -0.1375, -0.4574, -0.8038, -0.08884, -0.5882, -0.8785, 0.1375, 0.4576, -0.184, 0.8476, 0.4977, -0.8035, 0.1977, -0.5615, -0.8035, 0.1977, -0.5615, -0.184, 0.8476, 0.4977, 0.08628, 0.8395, 0.5365, -0.1423, 0.843, -0.5188, 0.1115, 0.5478, -0.8291, -0.1543, 0.5421, -0.826, -0.1249, 0.9919, 0.02178, 0.1955, 0.9793, 0.05251, 0.2132, -0.7058, 0.6756, -0.02044, -0.7076, 0.7064, 0.0206, -0.7067, -0.7072, 0.2436, -0.7002, -0.6711, -0.003941, 0.01528, -0.9999, 0.01767, 0.01277, -0.9998, 0.01454, -0.7027, -0.7114, -0.002006, -0.7042, -0.71, -0.01018, -0.7033, -0.7108, -0.0205, -0.7067, -0.7073, -0.02632, 0.003799, -0.9996, -0.009776, 0.01292, -0.9999, 0.002221, -0.7099, 0.7043, 0.0145, -0.7115, 0.7026, -0.01018, -0.7033, -0.7108, -0.002006, -0.7042, -0.71, -0.004146, 0.7061, -0.7081, -0.0131, 0.7064, -0.7077, 0.01298, 0.7079, 0.7062, 0.004098, 0.7087, 0.7055, -0.01018, -0.7033, -0.7108, 0.0145, -0.7115, 0.7026, 0.01939, -0.7081, 0.7058, -0.0205, -0.7067, -0.7073, 0.02642, -0.003782, 0.9996, -0.6983, -0.001793, 0.7158, -0.7123, -0.0589, 0.6993, -0.693, -0.2317, 0.6827, -0.5863, -0.4388, 0.681, -0.4208, -0.6021, 0.6785, -0.2132, -0.7058, 0.6756, 0.01939, -0.7081, 0.7058, -0.0131, 0.7064, -0.7077, -0.01882, 0.0007393, -0.9998, -0.7146, -0.0001428, -0.6995, -0.7293, 0.05628, -0.6819, -0.7109, 0.2268, -0.6658, -0.6073, 0.4318, -0.6669, -0.4455, 0.5953, -0.6687, -0.2409, 0.7013, -0.6709, -0.004146, 0.7061, -0.7081, -0.007471, 0.003482, -1.0, -0.01882, 0.0007393, -0.9998, -0.0131, 0.7064, -0.7077, -0.001678, 0.7073, 0.7069, -0.004098, 0.7087, 0.7055, 0.004149, 0.7062, -0.708, 0.0009588, 0.7069, -0.7073, 0.0009588, 0.7069, -0.7073, 0.004149, 0.7062, -0.708, 0.007471, 0.003482, -1.0, -0.0009084, 0.006436, -1.0, -0.7141, 0.05734, 0.6977, -0.7293, 0.05628, -0.6819, -0.7146, -0.0001428, -0.6995, -0.6991, -0.0001945, 0.7151, 0.0, -0.9947, -0.1031, 0.0, -0.9588, 0.2842, 0.0, -0.9588, 0.2842, 0.0, -0.9947, -0.1031, 0.0, 0.9947, 0.1031, 0.0, 0.9588, -0.2842, 0.0, 0.9588, -0.2842, 0.0, 0.9947, 0.1031, 0.0, 0.1873, -0.9823, 0.0, -0.2016, -0.9795, 0.0, -0.2016, -0.9795, 0.0, 0.1873, -0.9823, 0.0, 0.9947, 0.1031, 0.0, 0.9588, -0.2842, 0.0, 0.9588, -0.2842, 0.0, 0.9947, 0.1031, 0.0, -0.1873, 0.9823, 0.0, 0.2016, 0.9795, 0.0, 0.2016, 0.9795, 0.0, -0.1873, 0.9823, 0.9947, 0.02906, -0.09838, 0.9782, -0.06982, 0.1954, 0.9948, 0.02906, 0.0977, 0.9786, -0.06908, -0.194, -0.6983, -0.001793, 0.7158, -0.7158, 0.0009338, -0.6983, -0.7309, -0.05475, -0.6803, -0.7123, -0.0589, 0.6993, 0.004098, 0.7087, 0.7055, 0.01298, 0.7079, 0.7062, 0.01909, -0.00176, 0.9998, 0.007509, -0.003516, 1.0, -0.001442, -0.006446, 1.0, -0.007591, -0.003636, 1.0, -0.004098, 0.7087, 0.7055, -0.001678, 0.7073, 0.7069, -0.02632, 0.003799, -0.9996, -0.0205, -0.7067, -0.7073, -0.2436, -0.7002, -0.6711, -0.448, -0.5939, -0.6682, -0.6095, -0.4303, -0.6658, -0.7128, -0.2252, -0.6642, -0.7309, -0.05475, -0.6803, -0.7158, 0.0009338, -0.6983, -0.01882, 0.0007393, -0.9998, -0.02632, 0.003799, -0.9996, -0.7158, 0.0009338, -0.6983, -0.7146, -0.0001428, -0.6995, 0.7146, -0.0001428, -0.6995, 0.7158, 0.0009339, -0.6983, 0.02632, 0.003799, -0.9996, 0.01882, 0.0007393, -0.9998, 0.2158, 0.7047, 0.6759, 0.2409, 0.7013, -0.6709, 0.0131, 0.7064, -0.7077, -0.01303, 0.7079, 0.7062, -0.007471, 0.003482, -1.0, -0.009776, 0.01292, -0.9999, -0.02632, 0.003799, -0.9996, -0.01882, 0.0007393, -0.9998, -0.6991, -0.0001945, 0.7151, -0.6983, -0.001793, 0.7158, 0.02642, -0.003782, 0.9996, 0.01909, -0.00176, 0.9998, -0.01872, -0.0003721, 0.9998, -0.02642, -0.003811, 0.9996, 0.6983, -0.0009512, 0.7158, 0.6991, -0.0001945, 0.715, 0.01909, -0.00176, 0.9998, 0.02642, -0.003782, 0.9996, 0.01771, -0.0128, 0.9998, 0.007509, -0.003516, 1.0, -0.009112, -0.7139, 0.7002, -0.02044, -0.7076, 0.7064, -0.02642, -0.003811, 0.9996, -0.01771, -0.0128, 0.9998, 0.6991, -0.0001945, 0.715, 0.6983, -0.0009512, 0.7158, 0.7158, 0.0009339, -0.6983, 0.7146, -0.0001428, -0.6995, -0.0998, -0.004405, -0.995, 0.1922, -0.09065, -0.9772, 0.0998, 0.004405, -0.995, -0.1922, 0.09065, -0.9772, 0.09619, 0.004244, 0.9954, -0.1991, 0.09397, 0.9755, -0.09619, -0.004244, 0.9954, 0.1991, -0.09397, 0.9755, -0.1496, 0.8742, -0.462, -0.09804, 0.9952, 0.0, 0.1942, 0.9761, 0.098, -0.0764, 0.8082, -0.584, -0.9948, -0.02906, 0.0977, -0.9786, 0.06908, -0.194, -0.9947, -0.02906, -0.09838, -0.9782, 0.06982, 0.1954, 0.8742, 0.1496, -0.462, 0.9952, 0.09814, 0.0, 0.9761, -0.1942, 0.098, 0.8082, 0.07641, -0.584, 0.1496, -0.8742, -0.462, 0.09804, -0.9952, 0.0, -0.1942, -0.9761, 0.098, 0.0764, -0.8082, -0.584, -0.8742, -0.1496, -0.462, -0.9952, -0.09814, 0.0, -0.9761, 0.1942, 0.098, -0.8082, -0.07641, -0.584, -0.0764, 0.8082, -0.584, 0.2005, 0.8192, -0.5373, 0.8742, 0.1496, -0.462, 0.8082, 0.07641, -0.584, 0.8192, -0.2005, -0.5373, 0.1496, -0.8742, -0.462, 0.0764, -0.8082, -0.584, -0.2005, -0.8192, -0.5373, -0.8742, -0.1496, -0.462, -0.8082, -0.07641, -0.584, -0.8192, 0.2005, -0.5373, -0.1496, 0.8742, -0.462, 0.9948, 0.02693, 0.09775, 0.9733, 0.124, -0.193, 0.9948, 0.02693, -0.09862, 0.991, -0.04223, 0.1267, 0.9948, 0.02693, -0.09843, 0.9781, -0.07187, 0.1953, 0.9948, 0.02693, 0.09861, 0.9873, 0.09578, -0.1267, -0.9733, -0.124, -0.193, -0.9948, -0.02693, -0.09843, -0.9781, 0.07187, 0.1953, -0.9948, -0.02693, 0.09775, -0.09959, -0.005447, -0.995, 0.1923, -0.09116, -0.9771, 0.09959, 0.005447, -0.995, -0.1923, 0.09116, -0.9771, -0.1987, 0.0943, 0.9755, -0.09635, -0.005265, 0.9953, 0.1987, -0.0943, 0.9755, 0.09635, 0.005265, 0.9953, -0.7123, -0.0589, 0.6993, -0.7309, -0.05475, -0.6803, -0.7128, -0.2252, -0.6642, -0.693, -0.2317, 0.6827, -0.693, -0.2317, 0.6827, -0.7128, -0.2252, -0.6642, -0.6095, -0.4303, -0.6658, -0.5863, -0.4388, 0.681, -0.5863, -0.4388, 0.681, -0.6095, -0.4303, -0.6658, -0.448, -0.5939, -0.6682, -0.4208, -0.6021, 0.6785, -0.4208, -0.6021, 0.6785, -0.448, -0.5939, -0.6682, -0.2436, -0.7002, -0.6711, -0.2132, -0.7058, 0.6756, -0.2158, 0.7047, 0.6759, -0.2409, 0.7013, -0.6709, -0.4455, 0.5953, -0.6687, -0.4232, 0.6007, 0.6782, -0.4232, 0.6007, 0.6782, -0.4455, 0.5953, -0.6687, -0.6073, 0.4318, -0.6669, -0.5885, 0.4372, 0.68, -0.5885, 0.4372, 0.68, -0.6073, 0.4318, -0.6669, -0.7109, 0.2268, -0.6658, -0.695, 0.2301, 0.6812, -0.695, 0.2301, 0.6812, -0.7109, 0.2268, -0.6658, -0.7293, 0.05628, -0.6819, -0.7141, 0.05734, 0.6977, 0.01298, 0.7079, 0.7062, -0.2158, 0.7047, 0.6759, -0.4232, 0.6007, 0.6782, -0.5885, 0.4372, 0.68, -0.695, 0.2301, 0.6812, -0.7141, 0.05734, 0.6977, -0.6991, -0.0001945, 0.7151, 0.01909, -0.00176, 0.9998, 0.01767, 0.01277, -0.9998, 0.02632, 0.003799, -0.9996, 0.0206, -0.7067, -0.7072, 0.01454, -0.7027, -0.7114, -0.004098, 0.7087, 0.7055, -0.01303, 0.7079, 0.7062, 0.0131, 0.7064, -0.7077, 0.004149, 0.7062, -0.708, -0.009112, -0.7139, 0.7002, 0.01454, -0.7027, -0.7114, 0.0206, -0.7067, -0.7072, -0.02044, -0.7076, 0.7064, -0.02642, -0.003811, 0.9996, -0.02044, -0.7076, 0.7064, 0.2132, -0.7058, 0.6756, 0.4208, -0.6021, 0.6785, 0.5863, -0.4388, 0.681, 0.693, -0.2317, 0.6827, 0.7123, -0.0589, 0.6993, 0.6983, -0.0009512, 0.7158, 0.0131, 0.7064, -0.7077, 0.2409, 0.7013, -0.6709, 0.4455, 0.5953, -0.6687, 0.6073, 0.4318, -0.6669, 0.7109, 0.2268, -0.6658, 0.7293, 0.05628, -0.6819, 0.7146, -0.0001428, -0.6995, 0.01882, 0.0007393, -0.9998, 0.004149, 0.7062, -0.708, 0.0131, 0.7064, -0.7077, 0.01882, 0.0007393, -0.9998, 0.007471, 0.003482, -1.0, 0.7141, 0.05734, 0.6977, 0.6991, -0.0001945, 0.715, 0.7146, -0.0001428, -0.6995, 0.7293, 0.05628, -0.6819, -0.9782, -0.06982, -0.1954, -0.9948, 0.02906, -0.0977, -0.9786, -0.06908, 0.194, -0.9947, 0.02906, 0.09838, 0.6983, -0.0009512, 0.7158, 0.7123, -0.0589, 0.6993, 0.7309, -0.05475, -0.6803, 0.7158, 0.0009339, -0.6983, -0.004098, 0.7087, 0.7055, -0.007591, -0.003636, 1.0, -0.01872, -0.0003721, 0.9998, -0.01303, 0.7079, 0.7062, 0.02632, 0.003799, -0.9996, 0.7158, 0.0009339, -0.6983, 0.7309, -0.05475, -0.6803, 0.7128, -0.2252, -0.6642, 0.6095, -0.4303, -0.6658, 0.448, -0.5939, -0.6682, 0.2436, -0.7002, -0.6711, 0.0206, -0.7067, -0.7072, -0.0009084, 0.006436, -1.0, -0.003941, 0.01528, -0.9999, -0.009776, 0.01292, -0.9999, -0.007471, 0.003482, -1.0, 0.01882, 0.0007393, -0.9998, 0.02632, 0.003799, -0.9996, 0.01767, 0.01277, -0.9998, 0.007471, 0.003482, -1.0, 3.989e-08, -0.01698, 0.9999, -0.01771, -0.0128, 0.9998, -0.007591, -0.003636, 1.0, -0.001442, -0.006446, 1.0, -0.007591, -0.003636, 1.0, -0.01771, -0.0128, 0.9998, -0.02642, -0.003811, 0.9996, -0.01872, -0.0003721, 0.9998, 0.1991, 0.09397, -0.9755, 0.09619, -0.004244, -0.9954, -0.1991, -0.09397, -0.9755, -0.09619, 0.004244, -0.9954, -0.1922, -0.09065, 0.9772, -0.0998, 0.004405, 0.995, 0.1922, 0.09065, 0.9772, 0.0998, -0.004405, 0.995, -0.07641, 0.8082, -0.584, -0.1496, 0.8742, -0.462, -0.09804, 0.9952, 0.0, 0.1942, 0.9761, -0.098, 0.9786, 0.06908, 0.194, 0.9947, -0.02906, 0.09838, 0.9782, 0.06982, -0.1954, 0.9948, -0.02906, -0.0977, -0.8082, -0.0764, -0.584, -0.8742, -0.1496, -0.462, -0.9952, -0.09804, 0.0, -0.9761, 0.1942, -0.09794, 0.07641, -0.8082, -0.584, 0.1496, -0.8742, -0.462, 0.09804, -0.9952, 0.0, -0.1942, -0.9761, -0.098, 0.8082, 0.0764, -0.584, 0.8742, 0.1496, -0.462, 0.9952, 0.09804, 0.0, 0.9761, -0.1942, -0.09794, -0.8082, -0.0764, -0.584, -0.8192, 0.2005, -0.5373, -0.1496, 0.8742, -0.462, -0.07641, 0.8082, -0.584, 0.2005, 0.8192, -0.5373, 0.8742, 0.1496, -0.462, 0.8082, 0.0764, -0.584, 0.8192, -0.2005, -0.5373, 0.1496, -0.8742, -0.462, 0.07641, -0.8082, -0.584, -0.2005, -0.8192, -0.5373, -0.8742, -0.1496, -0.462, -0.9733, 0.124, 0.193, -0.7204, -0.5645, 0.4031, -0.8116, -0.4316, -0.3937, -0.9948, 0.02693, -0.09775, -0.9781, -0.07187, -0.1953, -0.7808, 0.4727, -0.4085, -0.7996, 0.4604, 0.3856, -0.9948, 0.02693, 0.09843, 0.9733, -0.124, 0.193, 0.9948, -0.02693, 0.09843, 0.9781, 0.07187, -0.1953, 0.9948, -0.02693, -0.09775, 0.1987, 0.0943, -0.9755, 0.09635, -0.005265, -0.9953, -0.1987, -0.0943, -0.9755, -0.09635, 0.005265, -0.9953, -0.1923, -0.09116, 0.9771, -0.0996, 0.005447, 0.995, 0.1923, 0.09116, 0.9771, 0.0996, -0.005447, 0.995, 0.7123, -0.0589, 0.6993, 0.693, -0.2317, 0.6827, 0.7128, -0.2252, -0.6642, 0.7309, -0.05475, -0.6803, 0.693, -0.2317, 0.6827, 0.5863, -0.4388, 0.681, 0.6095, -0.4303, -0.6658, 0.7128, -0.2252, -0.6642, 0.5863, -0.4388, 0.681, 0.4208, -0.6021, 0.6785, 0.448, -0.5939, -0.6682, 0.6095, -0.4303, -0.6658, 0.4208, -0.6021, 0.6785, 0.2132, -0.7058, 0.6756, 0.2436, -0.7002, -0.6711, 0.448, -0.5939, -0.6682, 0.2158, 0.7047, 0.6759, 0.4232, 0.6007, 0.6782, 0.4455, 0.5953, -0.6687, 0.2409, 0.7013, -0.6709, 0.4232, 0.6007, 0.6782, 0.5885, 0.4372, 0.68, 0.6073, 0.4318, -0.6669, 0.4455, 0.5953, -0.6687, 0.5885, 0.4372, 0.68, 0.695, 0.2301, 0.6812, 0.7109, 0.2268, -0.6658, 0.6073, 0.4318, -0.6669, 0.695, 0.2301, 0.6812, 0.7141, 0.05734, 0.6977, 0.7293, 0.05628, -0.6819, 0.7109, 0.2268, -0.6658, -0.01303, 0.7079, 0.7062, -0.01872, -0.0003721, 0.9998, 0.6991, -0.0001945, 0.715, 0.7141, 0.05734, 0.6977, 0.695, 0.2301, 0.6812, 0.5885, 0.4372, 0.68, 0.4232, 0.6007, 0.6782, 0.2158, 0.7047, 0.6759, 0.0, -0.9947, -0.1031, 0.0, -0.9588, 0.2842, 0.0, -0.9588, 0.2842, 0.0, -0.9947, -0.1031, 0.002221, -0.7099, 0.7043, -0.009112, -0.7139, 0.7002, -0.01771, -0.0128, 0.9998, 3.989e-08, -0.01698, 0.9999, 0.01771, -0.0128, 0.9998, 0.02642, -0.003782, 0.9996, 0.01939, -0.7081, 0.7058, 0.0145, -0.7115, 0.7026, -0.7146, -0.0001428, -0.6995, -0.7158, 0.0009338, -0.6983, -0.6983, -0.001793, 0.7158, -0.6991, -0.0001945, 0.7151, 0.0145, -0.7115, 0.7026, 0.002221, -0.7099, 0.7043, 3.989e-08, -0.01698, 0.9999, 0.01771, -0.0128, 0.9998, 0.01771, -0.0128, 0.9998, 3.989e-08, -0.01698, 0.9999, -0.001442, -0.006446, 1.0, 0.007509, -0.003516, 1.0, 0.007471, 0.003482, -1.0, 0.01767, 0.01277, -0.9998, -0.003941, 0.01528, -0.9999, -0.0009084, 0.006436, -1.0, 0.007509, -0.003516, 1.0, -0.001442, -0.006446, 1.0, -0.001678, 0.7073, 0.7069, 0.004098, 0.7087, 0.7055, -0.004146, 0.7061, -0.7081, 0.0009588, 0.7069, -0.7073, -0.0009084, 0.006436, -1.0, -0.007471, 0.003482, -1.0, 0.004098, 0.7087, 0.7055, -0.001678, 0.7073, 0.7069, 0.0009588, 0.7069, -0.7073, -0.004146, 0.7061, -0.7081, -0.009112, -0.7139, 0.7002, 0.002221, -0.7099, 0.7043, -0.002006, -0.7042, -0.71, 0.01454, -0.7027, -0.7114, -0.009776, 0.01292, -0.9999, -0.003941, 0.01528, -0.9999, -0.002006, -0.7042, -0.71, -0.01018, -0.7033, -0.7108, -0.9948, -0.02906, 0.0977, -0.9782, 0.06982, 0.1954, -0.7068, -0.02065, 0.7071, -0.7068, -0.02065, 0.7071, -0.7068, -0.02065, 0.7071, -0.7068, -0.02065, 0.7071, -0.09619, -0.004244, 0.9954, -0.1991, 0.09397, 0.9755, -0.0998, -0.004405, -0.995, -0.1922, 0.09065, -0.9772, -0.7068, -0.02059, -0.7071, -0.7068, -0.02065, -0.7071, -0.7068, -0.02065, -0.7071, -0.7068, -0.02059, -0.7071, -0.9947, -0.02906, -0.09838, -0.9786, 0.06908, -0.194, 0.9947, 0.02906, -0.09838, 0.9786, -0.06908, -0.194, 0.7068, 0.02065, -0.7071, 0.7068, 0.02059, -0.7071, 0.7068, 0.02059, -0.7071, 0.7068, 0.02065, -0.7071, 0.0998, 0.004405, -0.995, 0.1922, -0.09065, -0.9772, 0.09619, 0.004244, 0.9954, 0.1991, -0.09397, 0.9755, 0.7068, 0.02065, 0.7071, 0.7068, 0.02065, 0.7071, 0.7068, 0.02065, 0.7071, 0.7068, 0.02065, 0.7071, 0.9948, 0.02906, 0.0977, 0.9782, -0.06982, 0.1954, 0.0764, -0.8082, -0.584, -0.1942, -0.9761, 0.098, -0.7071, -0.7071, 0.0, -0.2005, -0.8192, -0.5373, -0.2005, -0.8192, -0.5373, -0.7071, -0.7071, 0.0, -0.9952, -0.09814, 0.0, -0.8742, -0.1496, -0.462, -0.8082, -0.07641, -0.584, -0.9761, 0.1942, 0.098, -0.7071, 0.7071, 0.0, -0.8192, 0.2005, -0.5373, -0.8192, 0.2005, -0.5373, -0.7071, 0.7071, 0.0, -0.09804, 0.9952, 0.0, -0.1496, 0.8742, -0.462, -0.0764, 0.8082, -0.584, 0.1942, 0.9761, 0.098, 0.7071, 0.7071, 0.0, 0.2005, 0.8192, -0.5373, 0.2005, 0.8192, -0.5373, 0.7071, 0.7071, 0.0, 0.9952, 0.09814, 0.0, 0.8742, 0.1496, -0.462, 0.8082, 0.07641, -0.584, 0.9761, -0.1942, 0.098, 0.7071, -0.7071, 0.0, 0.8192, -0.2005, -0.5373, 0.8192, -0.2005, -0.5373, 0.7071, -0.7071, 0.0, 0.09804, -0.9952, 0.0, 0.1496, -0.8742, -0.462, -0.09959, -0.005447, -0.995, -0.1923, 0.09116, -0.9771, -0.7069, -0.01908, -0.7071, -0.7069, -0.01913, -0.7071, -0.7069, -0.01913, -0.7071, -0.7069, -0.01908, -0.7071, -0.9948, -0.02693, -0.09843, -0.9733, -0.124, -0.193, 0.7069, 0.01913, -0.7071, 0.7069, 0.01908, -0.7071, 0.9948, 0.02693, -0.09843, 0.9873, 0.09578, -0.1267, 0.9948, 0.02693, -0.09862, 0.9733, 0.124, -0.193, 0.09959, 0.005447, -0.995, 0.1923, -0.09116, -0.9771, 0.7069, 0.01908, -0.7071, 0.7069, 0.01913, -0.7071, 0.09635, 0.005265, 0.9953, 0.1987, -0.0943, 0.9755, 0.7069, 0.01913, 0.7071, 0.7069, 0.01913, 0.7071, 0.7069, 0.01913, 0.7071, 0.7069, 0.01913, 0.7071, 0.9948, 0.02693, 0.09775, 0.991, -0.04223, 0.1267, 0.9948, 0.02693, 0.09861, 0.9781, -0.07187, 0.1953, -0.9948, -0.02693, 0.09775, -0.9781, 0.07187, 0.1953, -0.7069, -0.01913, 0.7071, -0.7069, -0.01913, 0.7071, -0.7069, -0.01913, 0.7071, -0.7069, -0.01913, 0.7071, -0.09635, -0.005265, 0.9953, -0.1987, 0.0943, 0.9755, 0.0998, -0.004405, 0.995, 0.1922, 0.09065, 0.9772, 0.7068, -0.02059, 0.7071, 0.7068, -0.02065, 0.7071, 0.7068, -0.02065, 0.7071, 0.7068, -0.02059, 0.7071, 0.9947, -0.02906, 0.09838, 0.9786, 0.06908, 0.194, 0.9948, -0.02906, -0.0977, 0.9782, 0.06982, -0.1954, 0.7068, -0.02065, -0.7071, 0.7068, -0.02065, -0.7071, 0.7068, -0.02065, -0.7071, 0.7068, -0.02065, -0.7071, 0.09619, -0.004244, -0.9954, 0.1991, 0.09397, -0.9755, -0.09619, 0.004244, -0.9954, -0.1991, -0.09397, -0.9755, -0.7068, 0.02065, -0.7071, -0.7068, 0.02065, -0.7071, -0.7068, 0.02065, -0.7071, -0.7068, 0.02065, -0.7071, -0.9948, 0.02906, -0.0977, -0.9782, -0.06982, -0.1954, -0.9947, 0.02906, 0.09838, -0.9786, -0.06908, 0.194, -0.7068, 0.02065, 0.7071, -0.7068, 0.02059, 0.7071, -0.7068, 0.02059, 0.7071, -0.7068, 0.02065, 0.7071, -0.0998, 0.004405, 0.995, -0.1922, -0.09065, 0.9772, 0.8082, 0.0764, -0.584, 0.9761, -0.1942, -0.09794, 0.7071, -0.7071, 0.0, 0.8192, -0.2005, -0.5373, 0.8192, -0.2005, -0.5373, 0.7071, -0.7071, 0.0, 0.09804, -0.9952, 0.0, 0.1496, -0.8742, -0.462, -0.07641, 0.8082, -0.584, 0.1942, 0.9761, -0.098, 0.7071, 0.7071, 0.0, 0.2005, 0.8192, -0.5373, 0.2005, 0.8192, -0.5373, 0.7071, 0.7071, 0.0, 0.9952, 0.09804, 0.0, 0.8742, 0.1496, -0.462, -0.8082, -0.0764, -0.584, -0.9761, 0.1942, -0.09794, -0.7071, 0.7071, 0.0, -0.8192, 0.2005, -0.5373, -0.8192, 0.2005, -0.5373, -0.7071, 0.7071, 0.0, -0.09804, 0.9952, 0.0, -0.1496, 0.8742, -0.462, 0.07641, -0.8082, -0.584, -0.1942, -0.9761, -0.098, -0.7071, -0.7071, 0.0, -0.2005, -0.8192, -0.5373, -0.2005, -0.8192, -0.5373, -0.7071, -0.7071, 0.0, -0.9952, -0.09804, 0.0, -0.8742, -0.1496, -0.462, 0.9948, -0.02693, -0.09775, 0.9781, 0.07187, -0.1953, 0.7069, -0.01913, -0.7071, 0.7069, -0.01913, -0.7071, 0.7069, -0.01913, -0.7071, 0.7069, -0.01913, -0.7071, 0.09635, -0.005265, -0.9953, 0.1987, 0.0943, -0.9755, -0.7069, 0.01913, -0.7071, -0.7069, 0.01913, -0.7071, -0.09635, 0.005265, -0.9953, -0.1987, -0.0943, -0.9755, -0.8116, -0.4316, -0.3937, -0.7808, 0.4727, -0.4085, -0.9781, -0.07187, -0.1953, -0.7069, 0.01913, -0.7071, -0.7069, 0.01913, -0.7071, -0.9948, 0.02693, -0.09775, -0.7996, 0.4604, 0.3856, -0.7204, -0.5645, 0.4031, -0.9733, 0.124, 0.193, -0.7069, 0.01913, 0.7071, -0.7069, 0.01908, 0.7071, -0.9948, 0.02693, 0.09843, -0.7069, 0.01908, 0.7071, -0.7069, 0.01913, 0.7071, -0.0996, 0.005447, 0.995, -0.1923, -0.09116, 0.9771, 0.0996, -0.005447, 0.995, 0.1923, 0.09116, 0.9771, 0.7069, -0.01908, 0.7071, 0.7069, -0.01913, 0.7071, 0.7069, -0.01913, 0.7071, 0.7069, -0.01908, 0.7071, 0.9948, -0.02693, 0.09843, 0.9733, -0.124, 0.193, -0.7213, -0.5633, 0.403, -0.0004085, -0.9952, 0.09833, -0.0987, -0.976, -0.1942, -0.8117, -0.4314, -0.3937, -0.7806, 0.4729, -0.4087, 0.000311, 0.9952, -0.09768, 0.09793, 0.9763, 0.1929, -0.7994, 0.4607, 0.3857, 0.0996, 0.1961, 0.9755, 0.002814, 0.09986, 0.995, 0.09626, -0.1898, 0.9771, 0.002577, -0.09657, 0.9953, -0.09641, -0.1899, -0.9771, -0.002735, -0.09647, -0.9953, -0.09953, 0.1962, -0.9755, -0.002684, 0.09984, -0.995, -0.7994, 0.4607, 0.3857, 0.09793, 0.9763, 0.1929, 0.0002241, 0.7073, 0.7069, 0.0002238, 0.7072, 0.707, 0.0002238, 0.7072, 0.707, 0.0002241, 0.7073, 0.7069, 0.002814, 0.09986, 0.995, 0.0996, 0.1961, 0.9755, 0.000311, 0.9952, -0.09768, -0.7806, 0.4729, -0.4087, 0.0002238, 0.7072, -0.707, 0.0002241, 0.7073, -0.707, 0.0002241, 0.7073, -0.707, 0.0002238, 0.7072, -0.707, -0.002684, 0.09984, -0.995, -0.09953, 0.1962, -0.9755, -0.002735, -0.09647, -0.9953, -0.09641, -0.1899, -0.9771, -0.00034, -0.7073, -0.707, -0.0002879, -0.7072, -0.7071, -0.0002879, -0.7072, -0.7071, -0.00034, -0.7073, -0.707, -0.8117, -0.4314, -0.3937, -0.0987, -0.976, -0.1942, 0.002577, -0.09657, 0.9953, 0.09626, -0.1898, 0.9771, -0.0002358, -0.7072, 0.7071, -0.0002878, -0.7073, 0.707, -0.0002878, -0.7073, 0.707, -0.0002358, -0.7072, 0.7071, -0.0004085, -0.9952, 0.09833, -0.7213, -0.5633, 0.403, -0.2132, -0.7058, 0.6756, -0.2436, -0.7002, -0.6711, -0.0205, -0.7067, -0.7073, 0.01939, -0.7081, 0.7058, -0.2409, 0.7013, -0.6709, -0.2158, 0.7047, 0.6759, 0.01298, 0.7079, 0.7062, -0.0131, 0.7064, -0.7077, 0.0, -0.9588, 0.2842, 0.0, -0.9588, 0.2842, 0.0, -0.671, 0.7415, 0.0, -0.671, 0.7415, 0.0, -0.671, 0.7415, 0.0, -0.671, 0.7415, 0.0, -0.1873, 0.9823, 0.0, -0.1873, 0.9823, 0.0, 0.2016, 0.9795, 0.0, 0.2016, 0.9795, 0.0, 0.7415, 0.671, 0.0, 0.7415, 0.671, 0.0, 0.7415, 0.671, 0.0, 0.7415, 0.671, 0.0, 0.9947, 0.1031, 0.0, 0.9947, 0.1031, 0.0, 0.9588, -0.2842, 0.0, 0.9588, -0.2842, 0.0, 0.671, -0.7415, 0.0, 0.671, -0.7415, 0.0, 0.671, -0.7415, 0.0, 0.671, -0.7415, 0.0, 0.1873, -0.9823, 0.0, 0.1873, -0.9823, 0.0, -0.2016, -0.9795, 0.0, -0.2016, -0.9795, 0.0, -0.7415, -0.671, 0.0, -0.7415, -0.671, 0.0, -0.7415, -0.671, 0.0, -0.7415, -0.671, 0.0, -0.9947, -0.1031, 0.0, -0.9947, -0.1031, 0.0, 0.1873, -0.9823, 0.0, -0.2016, -0.9795, 0.0, -0.2016, -0.9795, 0.0, 0.1873, -0.9823, 0.0, 0.1873, -0.9823, 0.0, 0.1873, -0.9823, 0.0, 0.671, -0.7415, 0.0, 0.671, -0.7415, 0.0, 0.671, -0.7415, 0.0, 0.671, -0.7415, 0.0, 0.9588, -0.2842, 0.0, 0.9588, -0.2842, 0.0, -0.9947, -0.1031, 0.0, -0.9947, -0.1031, 0.0, -0.7415, -0.671, 0.0, -0.7415, -0.671, 0.0, -0.7415, -0.671, 0.0, -0.7415, -0.671, 0.0, -0.2016, -0.9795, 0.0, -0.2016, -0.9795, 0.0, -0.1873, 0.9823, 0.0, -0.1873, 0.9823, 0.0, -0.671, 0.7415, 0.0, -0.671, 0.7415, 0.0, -0.671, 0.7415, 0.0, -0.671, 0.7415, 0.0, -0.9588, 0.2842, 0.0, -0.9588, 0.2842, 0.0, 0.9947, 0.1031, 0.0, 0.9947, 0.1031, 0.0, 0.7415, 0.671, 0.0, 0.7415, 0.671, 0.0, 0.7415, 0.671, 0.0, 0.7415, 0.671, 0.0, 0.2016, 0.9795, 0.0, 0.2016, 0.9795, 0.0, -0.1873, 0.9823, 0.0, 0.2016, 0.9795, 0.0, 0.2016, 0.9795, 0.0, -0.1873, 0.9823])] * 3)])

# ---- objects
ob_point = bpy.data.objects.new('Point', light_point)
ob_camera = bpy.data.objects.new('Camera', cam_camera)
ob_basic_wood_chair = bpy.data.objects.new('basic wood chair', me_basic_wood_chair)

# ---- transforms, parenting, visibility, modifiers, constraints
ob_point.location = (-0.0436, -0.1023, 0.5539)
ob_camera.location = (-0.9738, -1.059, 1.133)
ob_camera.rotation_euler = (1.127, -7.801e-07, -0.6554)
ob_camera.scale = (1.0, 1.0, 1.0)
ob_basic_wood_chair.location = (0.0, 0.0, 0.0)
_m = ob_basic_wood_chair.modifiers.new('Smooth by Angle', 'NODES')
_m.node_group = ng_smooth_by_angle
_gi = [s.identifier for s in ng_smooth_by_angle.interface.items_tree if s.item_type == 'SOCKET' and s.in_out == 'INPUT']
_m[_gi[1]] = 1.047  # Angle
_m.show_group_selector = False
_m = ob_basic_wood_chair.modifiers.new('WeightedNormal', 'WEIGHTED_NORMAL')
_m.keep_sharp = True

# ---- collection membership
col_lighting.objects.link(ob_point)
col_cameras.objects.link(ob_camera)
col_scene.objects.link(ob_basic_wood_chair)
def _layer_coll(name, lc=None):
    lc = lc or bpy.context.view_layer.layer_collection
    for c in lc.children:
        if c.name == name: return c
        r = _layer_coll(name, c)
        if r: return r
_layer_coll('Lighting').exclude = True
_layer_coll('Cameras').exclude = True

# ---- scene / render settings (as saved in the file)
scene.camera = ob_camera
scene.frame_start = 1; scene.frame_end = 250; scene.frame_set(0)
scene.render.engine = 'CYCLES'
scene.render.image_settings.color_depth = '16'
scene.render.image_settings.exr_codec = 'DWAB'
scene.render.resolution_x = 1024
scene.render.resolution_y = 1024
scene.render.fps = 30
scene.render.film_transparent = True
scene.render.hair_type = 'STRIP'
scene.render.use_stamp_frame_range = True
scene.render.use_stamp_lens = True
scene.render.use_stamp_hostname = True
scene.cycles.time_limit = 600.0
scene.cycles.sampling_pattern = 'TABULATED_SOBOL'
scene.cycles.adaptive_threshold = 0.025
scene.cycles.max_bounces = 32
scene.cycles.diffuse_bounces = 32
scene.cycles.glossy_bounces = 32
scene.cycles.transmission_bounces = 32
scene.cycles.volume_bounces = 32
scene.cycles.transparent_max_bounces = 32
scene.cycles.film_transparent_glass = True
scene.cycles.bake_type = 'NORMAL'
scene.eevee.taa_samples = 32
scene.eevee.taa_render_samples = 128
scene.view_settings.view_transform = 'Standard'
bpy.context.view_layer.update()
